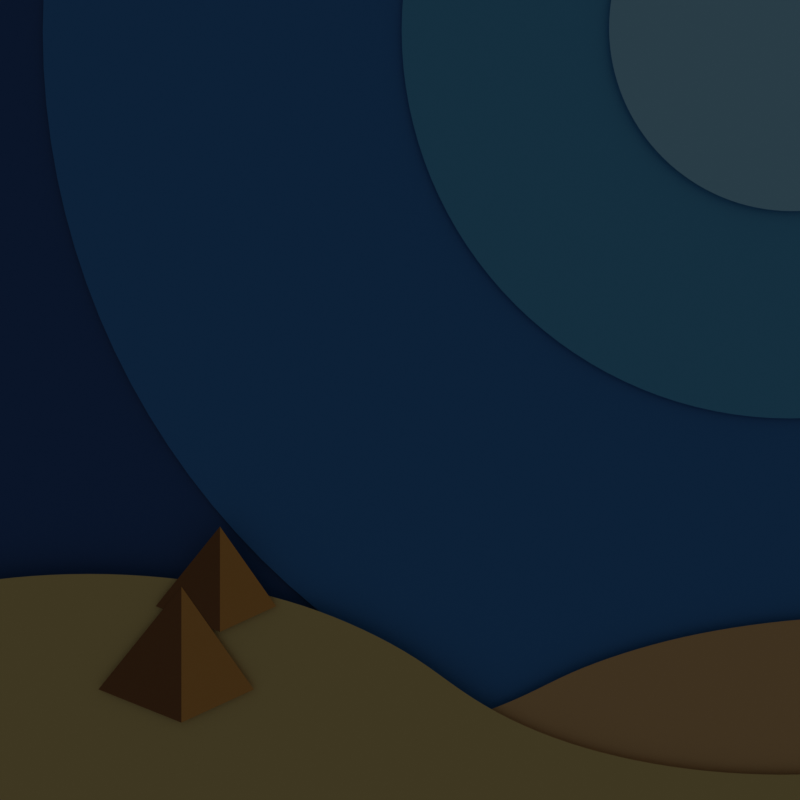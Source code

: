 # Source: achievements.blend  (saved by Blender 2.90.8; exported with 4.5.12 LTS)
import bpy
from mathutils import Matrix  # noqa: F401  (used for matrix-valued properties, if any)

bpy.ops.wm.read_factory_settings(use_empty=True)
scene = bpy.context.scene
scene.name = 'Scene'

# ---- collections
col_collection = bpy.data.collections.new('Collection'); scene.collection.children.link(col_collection)
col_crop_helper = bpy.data.collections.new('Crop_Helper'); scene.collection.children.link(col_crop_helper)
col_two = bpy.data.collections.new('two'); scene.collection.children.link(col_two)
col_start = bpy.data.collections.new('start'); scene.collection.children.link(col_start)
col_three = bpy.data.collections.new('three'); scene.collection.children.link(col_three)

# ---- materials (node trees are filled in below, after node groups)
mat_material_004 = bpy.data.materials.new('Material.004')
mat_material_006 = bpy.data.materials.new('Material.006')
mat_material_005 = bpy.data.materials.new('Material.005')
mat_material_007 = bpy.data.materials.new('Material.007')
mat_material_008 = bpy.data.materials.new('Material.008')
mat_material_009 = bpy.data.materials.new('Material.009')
mat_material_010 = bpy.data.materials.new('Material.010')
mat_material_011 = bpy.data.materials.new('Material.011')
mat_material_012 = bpy.data.materials.new('Material.012')
mat_two_one = bpy.data.materials.new('two_one')
mat_two_white = bpy.data.materials.new('two_white')
mat_two_four = bpy.data.materials.new('two_four')
mat_two_three = bpy.data.materials.new('two_three')
mat_two_two = bpy.data.materials.new('two_two')
mat_start_bg = bpy.data.materials.new('start_bg')
mat_start_bible_cover = bpy.data.materials.new('start_bible_cover')
mat_start_pages = bpy.data.materials.new('start_pages')
mat_start_gold = bpy.data.materials.new('start_gold')
mat_start_gold.diffuse_color = (0.8, 0.387, 0.0, 1.0)
mat_start_gold_dark = bpy.data.materials.new('start_gold_dark')
mat_start_bible_cover_dark = bpy.data.materials.new('start_bible_cover_dark')
mat_start_bible_cover_dark.diffuse_color = (0.08353, 0.01892, 0.004432, 1.0)
mat_start_bible_cover_darker = bpy.data.materials.new('start_bible_cover_darker')
mat_start_bookmark = bpy.data.materials.new('start_bookmark')
mat_material_002 = bpy.data.materials.new('Material.002')
mat_three_stripe = bpy.data.materials.new('three_stripe')
mat_three_light_green = bpy.data.materials.new('three_light-green')
mat_material_001 = bpy.data.materials.new('Material.001')
mat_material_003 = bpy.data.materials.new('Material.003')

# ---- material node trees
mat_material_004.use_nodes = True; mat_material_004.node_tree.nodes.clear()
_N = mat_material_004.node_tree.nodes; _L = mat_material_004.node_tree.links
n0 = _N.new('ShaderNodeBsdfPrincipled'); n0.name = 'Principled BSDF'; n0.location = (10, 300)
n0.distribution = 'GGX'
n0.subsurface_method = 'BURLEY'
n0.inputs[0].default_value = (0.02158, 0.1183, 0.3801, 1.0)
n0.inputs[3].default_value = 1.45
n0.inputs[27].default_value = (0.0, 0.0, 0.0, 1.0)
n0.inputs[28].default_value = 1.0
n1 = _N.new('ShaderNodeOutputMaterial'); n1.name = 'Material Output'; n1.location = (300, 300)
_L.new(n0.outputs[0], n1.inputs[0])
n1.is_active_output = True
mat_material_006.use_nodes = True; mat_material_006.node_tree.nodes.clear()
_N = mat_material_006.node_tree.nodes; _L = mat_material_006.node_tree.links
n0 = _N.new('ShaderNodeBsdfPrincipled'); n0.name = 'Principled BSDF'; n0.location = (10, 300)
n0.distribution = 'GGX'
n0.subsurface_method = 'BURLEY'
n0.inputs[0].default_value = (0.113, 0.4775, 0.8073, 1.0)
n0.inputs[3].default_value = 1.45
n0.inputs[27].default_value = (0.0, 0.0, 0.0, 1.0)
n0.inputs[28].default_value = 1.0
n1 = _N.new('ShaderNodeOutputMaterial'); n1.name = 'Material Output'; n1.location = (300, 300)
_L.new(n0.outputs[0], n1.inputs[0])
n1.is_active_output = True
mat_material_005.use_nodes = True; mat_material_005.node_tree.nodes.clear()
_N = mat_material_005.node_tree.nodes; _L = mat_material_005.node_tree.links
n0 = _N.new('ShaderNodeBsdfPrincipled'); n0.name = 'Principled BSDF'; n0.location = (10, 300)
n0.distribution = 'GGX'
n0.subsurface_method = 'BURLEY'
n0.inputs[0].default_value = (0.04272, 0.2598, 0.6559, 1.0)
n0.inputs[3].default_value = 1.45
n0.inputs[27].default_value = (0.0, 0.0, 0.0, 1.0)
n0.inputs[28].default_value = 1.0
n1 = _N.new('ShaderNodeOutputMaterial'); n1.name = 'Material Output'; n1.location = (300, 300)
_L.new(n0.outputs[0], n1.inputs[0])
n1.is_active_output = True
mat_material_007.use_nodes = True; mat_material_007.node_tree.nodes.clear()
_N = mat_material_007.node_tree.nodes; _L = mat_material_007.node_tree.links
n0 = _N.new('ShaderNodeBsdfPrincipled'); n0.name = 'Principled BSDF'; n0.location = (10, 300)
n0.distribution = 'GGX'
n0.subsurface_method = 'BURLEY'
n0.inputs[0].default_value = (0.3826, 0.7542, 1.0, 1.0)
n0.inputs[3].default_value = 1.45
n0.inputs[27].default_value = (0.0, 0.0, 0.0, 1.0)
n0.inputs[28].default_value = 1.0
n1 = _N.new('ShaderNodeOutputMaterial'); n1.name = 'Material Output'; n1.location = (300, 300)
_L.new(n0.outputs[0], n1.inputs[0])
n1.is_active_output = True
mat_material_008.use_nodes = True; mat_material_008.node_tree.nodes.clear()
_N = mat_material_008.node_tree.nodes; _L = mat_material_008.node_tree.links
n0 = _N.new('ShaderNodeBsdfPrincipled'); n0.name = 'Principled BSDF'; n0.location = (10, 300)
n0.distribution = 'GGX'
n0.subsurface_method = 'BURLEY'
n0.inputs[0].default_value = (0.8, 0.6414, 0.265, 1.0)
n0.inputs[3].default_value = 1.45
n0.inputs[27].default_value = (0.0, 0.0, 0.0, 1.0)
n0.inputs[28].default_value = 1.0
n1 = _N.new('ShaderNodeOutputMaterial'); n1.name = 'Material Output'; n1.location = (300, 300)
_L.new(n0.outputs[0], n1.inputs[0])
n1.is_active_output = True
mat_material_009.use_nodes = True; mat_material_009.node_tree.nodes.clear()
_N = mat_material_009.node_tree.nodes; _L = mat_material_009.node_tree.links
n0 = _N.new('ShaderNodeBsdfPrincipled'); n0.name = 'Principled BSDF'; n0.location = (10, 300)
n0.distribution = 'GGX'
n0.subsurface_method = 'BURLEY'
n0.inputs[0].default_value = (0.8, 0.5234, 0.242, 1.0)
n0.inputs[3].default_value = 1.45
n0.inputs[27].default_value = (0.0, 0.0, 0.0, 1.0)
n0.inputs[28].default_value = 1.0
n1 = _N.new('ShaderNodeOutputMaterial'); n1.name = 'Material Output'; n1.location = (300, 300)
_L.new(n0.outputs[0], n1.inputs[0])
n1.is_active_output = True
mat_material_010.use_nodes = True; mat_material_010.node_tree.nodes.clear()
_N = mat_material_010.node_tree.nodes; _L = mat_material_010.node_tree.links
n0 = _N.new('ShaderNodeBsdfPrincipled'); n0.name = 'Principled BSDF'; n0.location = (10, 300)
n0.distribution = 'GGX'
n0.subsurface_method = 'BURLEY'
n0.inputs[0].default_value = (0.8, 0.4064, 0.09353, 1.0)
n0.inputs[3].default_value = 1.45
n0.inputs[27].default_value = (0.0, 0.0, 0.0, 1.0)
n0.inputs[28].default_value = 1.0
n1 = _N.new('ShaderNodeOutputMaterial'); n1.name = 'Material Output'; n1.location = (300, 300)
_L.new(n0.outputs[0], n1.inputs[0])
n1.is_active_output = True
mat_material_011.use_nodes = True; mat_material_011.node_tree.nodes.clear()
_N = mat_material_011.node_tree.nodes; _L = mat_material_011.node_tree.links
n0 = _N.new('ShaderNodeBsdfPrincipled'); n0.name = 'Principled BSDF'; n0.location = (10, 300)
n0.distribution = 'GGX'
n0.subsurface_method = 'BURLEY'
n0.inputs[0].default_value = (0.292, 0.1243, 0.0292, 1.0)
n0.inputs[3].default_value = 1.45
n0.inputs[27].default_value = (0.0, 0.0, 0.0, 1.0)
n0.inputs[28].default_value = 1.0
n1 = _N.new('ShaderNodeOutputMaterial'); n1.name = 'Material Output'; n1.location = (300, 300)
_L.new(n0.outputs[0], n1.inputs[0])
n1.is_active_output = True
mat_material_012.use_nodes = True; mat_material_012.node_tree.nodes.clear()
_N = mat_material_012.node_tree.nodes; _L = mat_material_012.node_tree.links
n0 = _N.new('ShaderNodeBsdfPrincipled'); n0.name = 'Principled BSDF'; n0.location = (10, 300)
n0.distribution = 'GGX'
n0.subsurface_method = 'BURLEY'
n0.inputs[0].default_value = (0.0, 0.0, 0.0, 1.0)
n0.inputs[3].default_value = 1.45
n0.inputs[27].default_value = (0.0, 0.0, 0.0, 1.0)
n0.inputs[28].default_value = 1.0
n1 = _N.new('ShaderNodeOutputMaterial'); n1.name = 'Material Output'; n1.location = (300, 300)
_L.new(n0.outputs[0], n1.inputs[0])
n1.is_active_output = True
mat_two_one.use_nodes = True; mat_two_one.node_tree.nodes.clear()
_N = mat_two_one.node_tree.nodes; _L = mat_two_one.node_tree.links
n0 = _N.new('ShaderNodeBsdfPrincipled'); n0.name = 'Principled BSDF'; n0.location = (10, 300)
n0.distribution = 'GGX'
n0.subsurface_method = 'BURLEY'
n0.inputs[0].default_value = (0.0185, 0.0, 0.1946, 1.0)
n0.inputs[3].default_value = 1.45
n0.inputs[27].default_value = (0.0185, 0.0, 0.1946, 1.0)
n0.inputs[28].default_value = 1.0
n1 = _N.new('ShaderNodeOutputMaterial'); n1.name = 'Material Output'; n1.location = (300, 300)
_L.new(n0.outputs[0], n1.inputs[0])
n1.is_active_output = True
mat_two_white.use_nodes = True; mat_two_white.node_tree.nodes.clear()
_N = mat_two_white.node_tree.nodes; _L = mat_two_white.node_tree.links
n0 = _N.new('ShaderNodeBsdfPrincipled'); n0.name = 'Principled BSDF'; n0.location = (10, 300)
n0.distribution = 'GGX'
n0.subsurface_method = 'BURLEY'
n0.inputs[0].default_value = (1.0, 1.0, 1.0, 1.0)
n0.inputs[3].default_value = 1.45
n0.inputs[27].default_value = (14.0, 14.0, 14.0, 1.0)
n0.inputs[28].default_value = 1.0
n1 = _N.new('ShaderNodeOutputMaterial'); n1.name = 'Material Output'; n1.location = (300, 300)
_L.new(n0.outputs[0], n1.inputs[0])
n1.is_active_output = True
mat_two_four.use_nodes = True; mat_two_four.node_tree.nodes.clear()
_N = mat_two_four.node_tree.nodes; _L = mat_two_four.node_tree.links
n0 = _N.new('ShaderNodeOutputMaterial'); n0.name = 'Material Output'; n0.location = (300, 300)
n1 = _N.new('ShaderNodeBsdfPrincipled'); n1.name = 'Principled BSDF'; n1.location = (10, 300)
n1.distribution = 'GGX'
n1.subsurface_method = 'BURLEY'
n1.inputs[0].default_value = (0.1529, 0.09759, 0.9387, 1.0)
n1.inputs[3].default_value = 1.45
n1.inputs[27].default_value = (0.1529, 0.09759, 0.9387, 1.0)
n1.inputs[28].default_value = 1.0
_L.new(n1.outputs[0], n0.inputs[0])
n0.is_active_output = True
mat_two_three.use_nodes = True; mat_two_three.node_tree.nodes.clear()
_N = mat_two_three.node_tree.nodes; _L = mat_two_three.node_tree.links
n0 = _N.new('ShaderNodeOutputMaterial'); n0.name = 'Material Output'; n0.location = (300, 300)
n1 = _N.new('ShaderNodeBsdfPrincipled'); n1.name = 'Principled BSDF'; n1.location = (10, 300)
n1.distribution = 'GGX'
n1.subsurface_method = 'BURLEY'
n1.inputs[0].default_value = (0.04231, 0.5647, 0.956, 1.0)
n1.inputs[2].default_value = 0.3
n1.inputs[3].default_value = 1.55
n1.inputs[27].default_value = (0.04231, 0.5647, 0.956, 1.0)
n1.inputs[28].default_value = 1.0
_L.new(n1.outputs[0], n0.inputs[0])
n0.is_active_output = True
mat_two_two.use_nodes = True; mat_two_two.node_tree.nodes.clear()
_N = mat_two_two.node_tree.nodes; _L = mat_two_two.node_tree.links
n0 = _N.new('ShaderNodeBsdfPrincipled'); n0.name = 'Principled BSDF'; n0.location = (10, 300)
n0.distribution = 'GGX'
n0.subsurface_method = 'BURLEY'
n0.inputs[0].default_value = (0.0865, 0.0, 0.8228, 1.0)
n0.inputs[3].default_value = 1.45
n0.inputs[27].default_value = (0.0865, 0.0, 0.8228, 1.0)
n0.inputs[28].default_value = 1.0
n1 = _N.new('ShaderNodeOutputMaterial'); n1.name = 'Material Output'; n1.location = (300, 300)
_L.new(n0.outputs[0], n1.inputs[0])
n1.is_active_output = True
mat_start_bg.use_nodes = True; mat_start_bg.node_tree.nodes.clear()
_N = mat_start_bg.node_tree.nodes; _L = mat_start_bg.node_tree.links
n0 = _N.new('ShaderNodeOutputMaterial'); n0.name = 'Material Output'; n0.location = (300, 300)
n1 = _N.new('ShaderNodeEmission'); n1.name = 'Emission'; n1.location = (10, 300)
n1.inputs[0].default_value = (1.0, 0.3381, 0.0, 1.0)
_L.new(n1.outputs[0], n0.inputs[0])
n0.is_active_output = True
mat_start_bible_cover.use_nodes = True; mat_start_bible_cover.node_tree.nodes.clear()
_N = mat_start_bible_cover.node_tree.nodes; _L = mat_start_bible_cover.node_tree.links
n0 = _N.new('ShaderNodeOutputMaterial'); n0.name = 'Material Output'; n0.location = (300, 300)
n1 = _N.new('ShaderNodeBsdfToon'); n1.name = 'Toon BSDF'; n1.location = (10, 300)
n1.inputs[0].default_value = (0.09531, 0.02519, 0.0137, 1.0)
_L.new(n1.outputs[0], n0.inputs[0])
n0.is_active_output = True
mat_start_pages.use_nodes = True; mat_start_pages.node_tree.nodes.clear()
_N = mat_start_pages.node_tree.nodes; _L = mat_start_pages.node_tree.links
n0 = _N.new('ShaderNodeBsdfPrincipled'); n0.name = 'Principled BSDF'; n0.location = (10, 300)
n0.distribution = 'GGX'
n0.subsurface_method = 'BURLEY'
n0.inputs[3].default_value = 1.45
n0.inputs[27].default_value = (0.7991, 0.7991, 0.7991, 1.0)
n0.inputs[28].default_value = 1.0
n1 = _N.new('ShaderNodeOutputMaterial'); n1.name = 'Material Output'; n1.location = (300, 300)
_L.new(n0.outputs[0], n1.inputs[0])
n1.is_active_output = True
mat_start_gold.use_nodes = True; mat_start_gold.node_tree.nodes.clear()
_N = mat_start_gold.node_tree.nodes; _L = mat_start_gold.node_tree.links
n0 = _N.new('ShaderNodeOutputMaterial'); n0.name = 'Material Output'; n0.location = (300, 300)
n1 = _N.new('ShaderNodeBsdfToon'); n1.name = 'Toon BSDF'; n1.location = (10, 300)
n1.inputs[0].default_value = (0.7991, 0.2623, 0.04092, 1.0)
_L.new(n1.outputs[0], n0.inputs[0])
n0.is_active_output = True
mat_start_gold_dark.use_nodes = True; mat_start_gold_dark.node_tree.nodes.clear()
_N = mat_start_gold_dark.node_tree.nodes; _L = mat_start_gold_dark.node_tree.links
n0 = _N.new('ShaderNodeOutputMaterial'); n0.name = 'Material Output'; n0.location = (300, 300)
n1 = _N.new('ShaderNodeBsdfToon'); n1.name = 'Toon BSDF'; n1.location = (10, 300)
n1.inputs[0].default_value = (0.3975, 0.1343, 0.02288, 1.0)
_L.new(n1.outputs[0], n0.inputs[0])
n0.is_active_output = True
mat_start_bible_cover_dark.use_nodes = True; mat_start_bible_cover_dark.node_tree.nodes.clear()
_N = mat_start_bible_cover_dark.node_tree.nodes; _L = mat_start_bible_cover_dark.node_tree.links
n0 = _N.new('ShaderNodeOutputMaterial'); n0.name = 'Material Output'; n0.location = (300, 300)
n1 = _N.new('ShaderNodeBsdfToon'); n1.name = 'Toon BSDF'; n1.location = (10, 300)
n1.inputs[0].default_value = (0.06525, 0.01809, 0.01015, 1.0)
_L.new(n1.outputs[0], n0.inputs[0])
n0.is_active_output = True
mat_start_bible_cover_darker.use_nodes = True; mat_start_bible_cover_darker.node_tree.nodes.clear()
_N = mat_start_bible_cover_darker.node_tree.nodes; _L = mat_start_bible_cover_darker.node_tree.links
n0 = _N.new('ShaderNodeOutputMaterial'); n0.name = 'Material Output'; n0.location = (300, 300)
n1 = _N.new('ShaderNodeBsdfToon'); n1.name = 'Toon BSDF'; n1.location = (10, 300)
n1.inputs[0].default_value = (0.04084, 0.01214, 0.007114, 1.0)
_L.new(n1.outputs[0], n0.inputs[0])
n0.is_active_output = True
mat_start_bookmark.use_nodes = True; mat_start_bookmark.node_tree.nodes.clear()
_N = mat_start_bookmark.node_tree.nodes; _L = mat_start_bookmark.node_tree.links
n0 = _N.new('ShaderNodeOutputMaterial'); n0.name = 'Material Output'; n0.location = (300, 300)
n1 = _N.new('ShaderNodeBsdfToon'); n1.name = 'Toon BSDF'; n1.location = (10, 300)
n1.inputs[0].default_value = (0.8, 0.01455, 0.02215, 1.0)
_L.new(n1.outputs[0], n0.inputs[0])
n0.is_active_output = True
mat_material_002.use_nodes = True; mat_material_002.node_tree.nodes.clear()
_N = mat_material_002.node_tree.nodes; _L = mat_material_002.node_tree.links
n0 = _N.new('ShaderNodeBsdfPrincipled'); n0.name = 'Principled BSDF'; n0.location = (10, 300)
n0.distribution = 'GGX'
n0.subsurface_method = 'BURLEY'
n0.inputs[0].default_value = (0.2502, 0.5271, 0.001214, 1.0)
n0.inputs[3].default_value = 1.45
n0.inputs[27].default_value = (0.0, 0.0, 0.0, 1.0)
n0.inputs[28].default_value = 1.0
n1 = _N.new('ShaderNodeOutputMaterial'); n1.name = 'Material Output'; n1.location = (300, 300)
_L.new(n0.outputs[0], n1.inputs[0])
n1.is_active_output = True
mat_three_stripe.use_nodes = True; mat_three_stripe.node_tree.nodes.clear()
_N = mat_three_stripe.node_tree.nodes; _L = mat_three_stripe.node_tree.links
n0 = _N.new('ShaderNodeBsdfPrincipled'); n0.name = 'Principled BSDF'; n0.location = (10, 300)
n0.distribution = 'GGX'
n0.subsurface_method = 'BURLEY'
n0.inputs[0].default_value = (0.06848, 0.2789, 0.002428, 1.0)
n0.inputs[3].default_value = 1.45
n0.inputs[27].default_value = (0.0, 0.0, 0.0, 1.0)
n0.inputs[28].default_value = 1.0
n1 = _N.new('ShaderNodeOutputMaterial'); n1.name = 'Material Output'; n1.location = (300, 300)
_L.new(n0.outputs[0], n1.inputs[0])
n1.is_active_output = True
mat_three_light_green.use_nodes = True; mat_three_light_green.node_tree.nodes.clear()
_N = mat_three_light_green.node_tree.nodes; _L = mat_three_light_green.node_tree.links
n0 = _N.new('ShaderNodeBsdfPrincipled'); n0.name = 'Principled BSDF'; n0.location = (10, 300)
n0.distribution = 'GGX'
n0.subsurface_method = 'BURLEY'
n0.inputs[0].default_value = (0.7529, 0.807, 0.003035, 1.0)
n0.inputs[3].default_value = 1.45
n0.inputs[27].default_value = (0.0, 0.0, 0.0, 1.0)
n0.inputs[28].default_value = 1.0
n1 = _N.new('ShaderNodeOutputMaterial'); n1.name = 'Material Output'; n1.location = (300, 300)
_L.new(n0.outputs[0], n1.inputs[0])
n1.is_active_output = True
mat_material_001.use_nodes = True; mat_material_001.node_tree.nodes.clear()
_N = mat_material_001.node_tree.nodes; _L = mat_material_001.node_tree.links
n0 = _N.new('ShaderNodeOutputMaterial'); n0.name = 'Material Output'; n0.location = (300, 300)
n1 = _N.new('ShaderNodeBsdfGlass'); n1.name = 'Glass BSDF'; n1.location = (-45, 276)
n1.distribution = 'BECKMANN'
n1.inputs[0].default_value = (0.497, 1.0, 0.3258, 1.0)
n1.inputs[2].default_value = 0.833
_L.new(n1.outputs[0], n0.inputs[0])
n0.is_active_output = True
mat_material_003.use_nodes = True; mat_material_003.node_tree.nodes.clear()
_N = mat_material_003.node_tree.nodes; _L = mat_material_003.node_tree.links
n0 = _N.new('ShaderNodeOutputMaterial'); n0.name = 'Material Output'; n0.location = (300, 300)
n1 = _N.new('ShaderNodeEmission'); n1.name = 'Emission'; n1.location = (10, 300)
n1.inputs[1].default_value = 3.0
_L.new(n1.outputs[0], n0.inputs[0])
n0.is_active_output = True

# ---- world
world_world = bpy.data.worlds.new('World'); scene.world = world_world
world_world.use_nodes = True; world_world.node_tree.nodes.clear()
_N = world_world.node_tree.nodes; _L = world_world.node_tree.links
n0 = _N.new('ShaderNodeOutputWorld'); n0.name = 'World Output'; n0.location = (300, 300)
n1 = _N.new('ShaderNodeBackground'); n1.name = 'Background'; n1.location = (10, 300)
n1.inputs[0].default_value = (0.05088, 0.05088, 0.05088, 1.0)
_L.new(n1.outputs[0], n0.inputs[0])
n0.is_active_output = True
world_world.color = (0.05088, 0.05088, 0.05088)
world_world.use_sun_shadow = False
world_world.sun_shadow_jitter_overblur = 0.0

# ---- cameras
cam_camera = bpy.data.cameras.new('Camera')
cam_camera.passepartout_alpha = 1.0
cam_camera.clip_end = 100.0
cam_camera.ortho_scale = 7.314

# ---- meshes
me_plane_006 = bpy.data.meshes.new('Plane.006')
me_plane_006.from_pydata([(-1.0, -1.0, 0.0), (1.0, -1.0, 0.0), (-1.0, 1.0, 0.0), (1.0, 1.0, 0.0)], [], [(0, 1, 3, 2)])
_uv = me_plane_006.uv_layers.new(name='UVMap')
_uv.uv.foreach_set('vector', [0.0, 0.0, 1.0, 0.0, 1.0, 1.0, 0.0, 1.0])
me_plane_006.materials.append(mat_material_004)
me_plane_006.use_remesh_fix_poles = True
me_plane_006.use_remesh_preserve_attributes = False
me_plane_006.use_mirror_vertex_groups = False
me_plane_006.update()
me_circle_009 = bpy.data.meshes.new('Circle.009')
me_circle_009.from_pydata([(0.0, 1.0, 0.0), (-0.1951, 0.9808, 0.0), (-0.3827, 0.9239, 0.0), (-0.5556, 0.8315, 0.0), (-0.7071, 0.7071, 0.0), (-0.8315, 0.5556, 0.0), (-0.9239, 0.3827, 0.0), (-0.9808, 0.1951, 0.0), (-1.0, 7.55e-08, 0.0), (-0.9808, -0.1951, 0.0), (-0.9239, -0.3827, 0.0), (-0.8315, -0.5556, 0.0), (-0.7071, -0.7071, 0.0), (-0.5556, -0.8315, 0.0), (-0.3827, -0.9239, 0.0), (-0.1951, -0.9808, 0.0), (3.258e-07, -1.0, 0.0), (0.1951, -0.9808, 0.0), (0.3827, -0.9239, 0.0), (0.5556, -0.8315, 0.0), (0.7071, -0.7071, 0.0), (0.8315, -0.5556, 0.0), (0.9239, -0.3827, 0.0), (0.9808, -0.1951, 0.0), (1.0, 9.656e-07, 0.0), (0.9808, 0.1951, 0.0), (0.9239, 0.3827, 0.0), (0.8315, 0.5556, 0.0), (0.7071, 0.7071, 0.0), (0.5556, 0.8315, 0.0), (0.3827, 0.9239, 0.0), (0.1951, 0.9808, 0.0), (0.0, 0.5437, -6.799e-09), (-0.1061, 0.5333, -6.799e-09), (-0.2081, 0.5023, -6.799e-09), (-0.3021, 0.4521, -6.799e-09), (-0.3845, 0.3845, -6.799e-09), (-0.4521, 0.3021, -6.799e-09), (-0.5023, 0.2081, -6.799e-09), (-0.5333, 0.1061, -6.799e-09), (-0.5437, 2.314e-07, -6.799e-09), (-0.5333, -0.1061, -6.799e-09), (-0.5023, -0.2081, -6.799e-09), (-0.4521, -0.3021, -6.799e-09), (-0.3845, -0.3845, -6.799e-09), (-0.3021, -0.4521, -6.799e-09), (-0.2081, -0.5023, -6.799e-09), (-0.1061, -0.5333, -6.799e-09), (1.772e-07, -0.5437, -6.799e-09), (0.1061, -0.5333, -6.799e-09), (0.2081, -0.5023, -6.799e-09), (0.3021, -0.4521, -6.799e-09), (0.3845, -0.3845, -6.799e-09), (0.4521, -0.3021, -6.799e-09), (0.5023, -0.2081, -6.799e-09), (0.5333, -0.1061, -6.799e-09), (0.5437, 7.154e-07, -6.799e-09), (0.5333, 0.1061, -6.799e-09), (0.5023, 0.2081, -6.799e-09), (0.4521, 0.3021, -6.799e-09), (0.3845, 0.3845, -6.799e-09), (0.3021, 0.4521, -6.799e-09), (0.2081, 0.5023, -6.799e-09), (0.1061, 0.5333, -6.799e-09), (-3.586e-08, 3.483e-07, -6.799e-09)], [], [(20, 21, 53, 52), (7, 8, 40, 39), (21, 22, 54, 53), (8, 9, 41, 40), (22, 23, 55, 54), (9, 10, 42, 41), (23, 24, 56, 55), (10, 11, 43, 42), (24, 25, 57, 56), (11, 12, 44, 43), (25, 26, 58, 57), (12, 13, 45, 44), (26, 27, 59, 58), (13, 14, 46, 45), (0, 1, 33, 32), (27, 28, 60, 59), (14, 15, 47, 46), (1, 2, 34, 33), (28, 29, 61, 60), (15, 16, 48, 47), (2, 3, 35, 34), (29, 30, 62, 61), (16, 17, 49, 48), (3, 4, 36, 35), (30, 31, 63, 62), (17, 18, 50, 49), (4, 5, 37, 36), (31, 0, 32, 63), (18, 19, 51, 50), (5, 6, 38, 37), (19, 20, 52, 51), (6, 7, 39, 38), (47, 48, 64), (34, 35, 64), (61, 62, 64), (48, 49, 64), (35, 36, 64), (62, 63, 64), (49, 50, 64), (36, 37, 64), (63, 32, 64), (50, 51, 64), (37, 38, 64), (51, 52, 64), (38, 39, 64), (52, 53, 64), (39, 40, 64), (53, 54, 64), (40, 41, 64), (54, 55, 64), (41, 42, 64), (55, 56, 64), (42, 43, 64), (56, 57, 64), (43, 44, 64), (57, 58, 64), (44, 45, 64), (58, 59, 64), (45, 46, 64), (32, 33, 64), (59, 60, 64), (46, 47, 64), (33, 34, 64), (60, 61, 64)])
_uv = me_circle_009.uv_layers.new(name='UVMap')
_uv.uv.foreach_set('vector', [0.0, 0.0, 0.0, 0.0, 0.0, 0.0, 0.0, 0.0, 0.0, 0.0, 0.0, 0.0, 0.0, 0.0, 0.0, 0.0, 0.0, 0.0, 0.0, 0.0, 0.0, 0.0, 0.0, 0.0, 0.0, 0.0, 0.0, 0.0, 0.0, 0.0, 0.0, 0.0, 0.0, 0.0, 0.0, 0.0, 0.0, 0.0, 0.0, 0.0, 0.0, 0.0, 0.0, 0.0, 0.0, 0.0, 0.0, 0.0, 0.0, 0.0, 0.0, 0.0, 0.0, 0.0, 0.0, 0.0, 0.0, 0.0, 0.0, 0.0, 0.0, 0.0, 0.0, 0.0, 0.0, 0.0, 0.0, 0.0, 0.0, 0.0, 0.0, 0.0, 0.0, 0.0, 0.0, 0.0, 0.0, 0.0, 0.0, 0.0, 0.0, 0.0, 0.0, 0.0, 0.0, 0.0, 0.0, 0.0, 0.0, 0.0, 0.0, 0.0, 0.0, 0.0, 0.0, 0.0, 0.0, 0.0, 0.0, 0.0, 0.0, 0.0, 0.0, 0.0, 0.0, 0.0, 0.0, 0.0, 0.0, 0.0, 0.0, 0.0, 0.0, 0.0, 0.0, 0.0, 0.0, 0.0, 0.0, 0.0, 0.0, 0.0, 0.0, 0.0, 0.0, 0.0, 0.0, 0.0, 0.0, 0.0, 0.0, 0.0, 0.0, 0.0, 0.0, 0.0, 0.0, 0.0, 0.0, 0.0, 0.0, 0.0, 0.0, 0.0, 0.0, 0.0, 0.0, 0.0, 0.0, 0.0, 0.0, 0.0, 0.0, 0.0, 0.0, 0.0, 0.0, 0.0, 0.0, 0.0, 0.0, 0.0, 0.0, 0.0, 0.0, 0.0, 0.0, 0.0, 0.0, 0.0, 0.0, 0.0, 0.0, 0.0, 0.0, 0.0, 0.0, 0.0, 0.0, 0.0, 0.0, 0.0, 0.0, 0.0, 0.0, 0.0, 0.0, 0.0, 0.0, 0.0, 0.0, 0.0, 0.0, 0.0, 0.0, 0.0, 0.0, 0.0, 0.0, 0.0, 0.0, 0.0, 0.0, 0.0, 0.0, 0.0, 0.0, 0.0, 0.0, 0.0, 0.0, 0.0, 0.0, 0.0, 0.0, 0.0, 0.0, 0.0, 0.0, 0.0, 0.0, 0.0, 0.0, 0.0, 0.0, 0.0, 0.0, 0.0, 0.0, 0.0, 0.0, 0.0, 0.0, 0.0, 0.0, 0.0, 0.0, 0.0, 0.0, 0.0, 0.0, 0.0, 0.0, 0.0, 0.0, 0.0, 0.0, 0.0, 0.0, 0.0, 0.0, 0.0, 0.0, 0.0, 0.0, 0.0, 0.0, 0.0, 0.0, 0.0, 0.0, 0.0, 0.0, 0.0, 0.0, 0.0, 0.0, 0.0, 0.0, 0.0, 0.0, 0.0, 0.0, 0.0, 0.0, 0.0, 0.0, 0.0, 0.0, 0.0, 0.0, 0.0, 0.0, 0.0, 0.0, 0.0, 0.0, 0.0, 0.0, 0.0, 0.0, 0.0, 0.0, 0.0, 0.0, 0.0, 0.0, 0.0, 0.0, 0.0, 0.0, 0.0, 0.0, 0.0, 0.0, 0.0, 0.0, 0.0, 0.0, 0.0, 0.0, 0.0, 0.0, 0.0, 0.0, 0.0, 0.0, 0.0, 0.0, 0.0, 0.0, 0.0, 0.0, 0.0, 0.0, 0.0, 0.0, 0.0, 0.0, 0.0, 0.0, 0.0, 0.0, 0.0, 0.0, 0.0, 0.0, 0.0, 0.0, 0.0, 0.0, 0.0, 0.0, 0.0, 0.0, 0.0, 0.0, 0.0, 0.0, 0.0, 0.0, 0.0, 0.0, 0.0, 0.0, 0.0, 0.0, 0.0, 0.0, 0.0, 0.0, 0.0, 0.0, 0.0, 0.0, 0.0, 0.0, 0.0, 0.0, 0.0, 0.0, 0.0, 0.0, 0.0, 0.0, 0.0, 0.0, 0.0, 0.0, 0.0, 0.0, 0.0, 0.0, 0.0, 0.0, 0.0, 0.0, 0.0, 0.0, 0.0, 0.0, 0.0, 0.0, 0.0, 0.0, 0.0, 0.0, 0.0, 0.0, 0.0, 0.0, 0.0, 0.0, 0.0, 0.0, 0.0, 0.0, 0.0, 0.0, 0.0, 0.0, 0.0, 0.0, 0.0, 0.0, 0.0, 0.0, 0.0, 0.0, 0.0, 0.0, 0.0, 0.0, 0.0, 0.0, 0.0, 0.0, 0.0, 0.0, 0.0, 0.0, 0.0, 0.0, 0.0, 0.0, 0.0, 0.0, 0.0, 0.0, 0.0, 0.0, 0.0, 0.0, 0.0, 0.0, 0.0, 0.0, 0.0])
me_circle_009.materials.append(mat_material_006)
me_circle_009.use_remesh_fix_poles = True
me_circle_009.use_remesh_preserve_attributes = False
me_circle_009.use_mirror_vertex_groups = False
me_circle_009.update()
me_circle_010 = bpy.data.meshes.new('Circle.010')
me_circle_010.from_pydata([(0.0, 1.0, 0.0), (-0.1951, 0.9808, 0.0), (-0.3827, 0.9239, 0.0), (-0.5556, 0.8315, 0.0), (-0.7071, 0.7071, 0.0), (-0.8315, 0.5556, 0.0), (-0.9239, 0.3827, 0.0), (-0.9808, 0.1951, 0.0), (-1.0, 7.55e-08, 0.0), (-0.9808, -0.1951, 0.0), (-0.9239, -0.3827, 0.0), (-0.8315, -0.5556, 0.0), (-0.7071, -0.7071, 0.0), (-0.5556, -0.8315, 0.0), (-0.3827, -0.9239, 0.0), (-0.1951, -0.9808, 0.0), (3.258e-07, -1.0, 0.0), (0.1951, -0.9808, 0.0), (0.3827, -0.9239, 0.0), (0.5556, -0.8315, 0.0), (0.7071, -0.7071, 0.0), (0.8315, -0.5556, 0.0), (0.9239, -0.3827, 0.0), (0.9808, -0.1951, 0.0), (1.0, 9.656e-07, 0.0), (0.9808, 0.1951, 0.0), (0.9239, 0.3827, 0.0), (0.8315, 0.5556, 0.0), (0.7071, 0.7071, 0.0), (0.5556, 0.8315, 0.0), (0.3827, 0.9239, 0.0), (0.1951, 0.9808, 0.0), (-2.997e-08, 0.7486, 9.366e-10), (-0.146, 0.7342, 9.366e-10), (-0.2865, 0.6916, 9.366e-10), (-0.4159, 0.6224, 9.366e-10), (-0.5293, 0.5293, 9.366e-10), (-0.6224, 0.4159, 9.366e-10), (-0.6916, 0.2865, 9.366e-10), (-0.7342, 0.146, 9.366e-10), (-0.7486, 1.389e-07, 9.366e-10), (-0.7342, -0.146, 9.366e-10), (-0.6916, -0.2865, 9.366e-10), (-0.6224, -0.4159, 9.366e-10), (-0.5293, -0.5293, 9.366e-10), (-0.4159, -0.6224, 9.366e-10), (-0.2865, -0.6916, 9.366e-10), (-0.146, -0.7342, 9.366e-10), (2.139e-07, -0.7486, 9.366e-10), (0.146, -0.7342, 9.366e-10), (0.2865, -0.6916, 9.366e-10), (0.4159, -0.6224, 9.366e-10), (0.5293, -0.5293, 9.366e-10), (0.6224, -0.4159, 9.366e-10), (0.6916, -0.2865, 9.366e-10), (0.7342, -0.146, 9.366e-10), (0.7486, 8.052e-07, 9.366e-10), (0.7342, 0.146, 9.366e-10), (0.6916, 0.2865, 9.366e-10), (0.6224, 0.4159, 9.366e-10), (0.5293, 0.5293, 9.366e-10), (0.4159, 0.6224, 9.366e-10), (0.2865, 0.6916, 9.366e-10), (0.146, 0.7342, 9.366e-10), (-1.346e-07, 3.12e-07, 2.016e-09)], [], [(20, 21, 53, 52), (7, 8, 40, 39), (21, 22, 54, 53), (8, 9, 41, 40), (22, 23, 55, 54), (9, 10, 42, 41), (23, 24, 56, 55), (10, 11, 43, 42), (24, 25, 57, 56), (11, 12, 44, 43), (25, 26, 58, 57), (12, 13, 45, 44), (26, 27, 59, 58), (13, 14, 46, 45), (0, 1, 33, 32), (27, 28, 60, 59), (14, 15, 47, 46), (1, 2, 34, 33), (28, 29, 61, 60), (15, 16, 48, 47), (2, 3, 35, 34), (29, 30, 62, 61), (16, 17, 49, 48), (3, 4, 36, 35), (30, 31, 63, 62), (17, 18, 50, 49), (4, 5, 37, 36), (31, 0, 32, 63), (18, 19, 51, 50), (5, 6, 38, 37), (19, 20, 52, 51), (6, 7, 39, 38), (47, 48, 64), (34, 35, 64), (61, 62, 64), (48, 49, 64), (35, 36, 64), (62, 63, 64), (49, 50, 64), (36, 37, 64), (63, 32, 64), (50, 51, 64), (37, 38, 64), (51, 52, 64), (38, 39, 64), (52, 53, 64), (39, 40, 64), (53, 54, 64), (40, 41, 64), (54, 55, 64), (41, 42, 64), (55, 56, 64), (42, 43, 64), (56, 57, 64), (43, 44, 64), (57, 58, 64), (44, 45, 64), (58, 59, 64), (45, 46, 64), (32, 33, 64), (59, 60, 64), (46, 47, 64), (33, 34, 64), (60, 61, 64)])
_uv = me_circle_010.uv_layers.new(name='UVMap')
_uv.uv.foreach_set('vector', [0.0, 0.0, 0.0, 0.0, 0.0, 0.0, 0.0, 0.0, 0.0, 0.0, 0.0, 0.0, 0.0, 0.0, 0.0, 0.0, 0.0, 0.0, 0.0, 0.0, 0.0, 0.0, 0.0, 0.0, 0.0, 0.0, 0.0, 0.0, 0.0, 0.0, 0.0, 0.0, 0.0, 0.0, 0.0, 0.0, 0.0, 0.0, 0.0, 0.0, 0.0, 0.0, 0.0, 0.0, 0.0, 0.0, 0.0, 0.0, 0.0, 0.0, 0.0, 0.0, 0.0, 0.0, 0.0, 0.0, 0.0, 0.0, 0.0, 0.0, 0.0, 0.0, 0.0, 0.0, 0.0, 0.0, 0.0, 0.0, 0.0, 0.0, 0.0, 0.0, 0.0, 0.0, 0.0, 0.0, 0.0, 0.0, 0.0, 0.0, 0.0, 0.0, 0.0, 0.0, 0.0, 0.0, 0.0, 0.0, 0.0, 0.0, 0.0, 0.0, 0.0, 0.0, 0.0, 0.0, 0.0, 0.0, 0.0, 0.0, 0.0, 0.0, 0.0, 0.0, 0.0, 0.0, 0.0, 0.0, 0.0, 0.0, 0.0, 0.0, 0.0, 0.0, 0.0, 0.0, 0.0, 0.0, 0.0, 0.0, 0.0, 0.0, 0.0, 0.0, 0.0, 0.0, 0.0, 0.0, 0.0, 0.0, 0.0, 0.0, 0.0, 0.0, 0.0, 0.0, 0.0, 0.0, 0.0, 0.0, 0.0, 0.0, 0.0, 0.0, 0.0, 0.0, 0.0, 0.0, 0.0, 0.0, 0.0, 0.0, 0.0, 0.0, 0.0, 0.0, 0.0, 0.0, 0.0, 0.0, 0.0, 0.0, 0.0, 0.0, 0.0, 0.0, 0.0, 0.0, 0.0, 0.0, 0.0, 0.0, 0.0, 0.0, 0.0, 0.0, 0.0, 0.0, 0.0, 0.0, 0.0, 0.0, 0.0, 0.0, 0.0, 0.0, 0.0, 0.0, 0.0, 0.0, 0.0, 0.0, 0.0, 0.0, 0.0, 0.0, 0.0, 0.0, 0.0, 0.0, 0.0, 0.0, 0.0, 0.0, 0.0, 0.0, 0.0, 0.0, 0.0, 0.0, 0.0, 0.0, 0.0, 0.0, 0.0, 0.0, 0.0, 0.0, 0.0, 0.0, 0.0, 0.0, 0.0, 0.0, 0.0, 0.0, 0.0, 0.0, 0.0, 0.0, 0.0, 0.0, 0.0, 0.0, 0.0, 0.0, 0.0, 0.0, 0.0, 0.0, 0.0, 0.0, 0.0, 0.0, 0.0, 0.0, 0.0, 0.0, 0.0, 0.0, 0.0, 0.0, 0.0, 0.0, 0.0, 0.0, 0.0, 0.0, 0.0, 0.0, 0.0, 0.0, 0.0, 0.0, 0.0, 0.0, 0.0, 0.0, 0.0, 0.0, 0.0, 0.0, 0.0, 0.0, 0.0, 0.0, 0.0, 0.0, 0.0, 0.0, 0.0, 0.0, 0.0, 0.0, 0.0, 0.0, 0.0, 0.0, 0.0, 0.0, 0.0, 0.0, 0.0, 0.0, 0.0, 0.0, 0.0, 0.0, 0.0, 0.0, 0.0, 0.0, 0.0, 0.0, 0.0, 0.0, 0.0, 0.0, 0.0, 0.0, 0.0, 0.0, 0.0, 0.0, 0.0, 0.0, 0.0, 0.0, 0.0, 0.0, 0.0, 0.0, 0.0, 0.0, 0.0, 0.0, 0.0, 0.0, 0.0, 0.0, 0.0, 0.0, 0.0, 0.0, 0.0, 0.0, 0.0, 0.0, 0.0, 0.0, 0.0, 0.0, 0.0, 0.0, 0.0, 0.0, 0.0, 0.0, 0.0, 0.0, 0.0, 0.0, 0.0, 0.0, 0.0, 0.0, 0.0, 0.0, 0.0, 0.0, 0.0, 0.0, 0.0, 0.0, 0.0, 0.0, 0.0, 0.0, 0.0, 0.0, 0.0, 0.0, 0.0, 0.0, 0.0, 0.0, 0.0, 0.0, 0.0, 0.0, 0.0, 0.0, 0.0, 0.0, 0.0, 0.0, 0.0, 0.0, 0.0, 0.0, 0.0, 0.0, 0.0, 0.0, 0.0, 0.0, 0.0, 0.0, 0.0, 0.0, 0.0, 0.0, 0.0, 0.0, 0.0, 0.0, 0.0, 0.0, 0.0, 0.0, 0.0, 0.0, 0.0, 0.0, 0.0, 0.0, 0.0, 0.0, 0.0, 0.0, 0.0, 0.0, 0.0, 0.0, 0.0, 0.0, 0.0, 0.0, 0.0, 0.0, 0.0, 0.0, 0.0, 0.0, 0.0, 0.0, 0.0, 0.0, 0.0, 0.0, 0.0, 0.0, 0.0, 0.0, 0.0, 0.0, 0.0, 0.0])
me_circle_010.materials.append(mat_material_005)
me_circle_010.use_remesh_fix_poles = True
me_circle_010.use_remesh_preserve_attributes = False
me_circle_010.use_mirror_vertex_groups = False
me_circle_010.update()
me_circle_011 = bpy.data.meshes.new('Circle.011')
me_circle_011.from_pydata([(0.0, 1.0, 0.0), (-0.1951, 0.9808, 0.0), (-0.3827, 0.9239, 0.0), (-0.5556, 0.8315, 0.0), (-0.7071, 0.7071, 0.0), (-0.8315, 0.5556, 0.0), (-0.9239, 0.3827, 0.0), (-0.9808, 0.1951, 0.0), (-1.0, 7.55e-08, 0.0), (-0.9808, -0.1951, 0.0), (-0.9239, -0.3827, 0.0), (-0.8315, -0.5556, 0.0), (-0.7071, -0.7071, 0.0), (-0.5556, -0.8315, 0.0), (-0.3827, -0.9239, 0.0), (-0.1951, -0.9808, 0.0), (3.258e-07, -1.0, 0.0), (0.1951, -0.9808, 0.0), (0.3827, -0.9239, 0.0), (0.5556, -0.8315, 0.0), (0.7071, -0.7071, 0.0), (0.8315, -0.5556, 0.0), (0.9239, -0.3827, 0.0), (0.9808, -0.1951, 0.0), (1.0, 9.656e-07, 0.0), (0.9808, 0.1951, 0.0), (0.9239, 0.3827, 0.0), (0.8315, 0.5556, 0.0), (0.7071, 0.7071, 0.0), (0.5556, 0.8315, 0.0), (0.3827, 0.9239, 0.0), (0.1951, 0.9808, 0.0), (0.0, 0.5973, -1.2e-08), (-0.1165, 0.5858, -1.2e-08), (-0.2286, 0.5518, -1.2e-08), (-0.3318, 0.4966, -1.2e-08), (-0.4223, 0.4223, -1.2e-08), (-0.4966, 0.3318, -1.2e-08), (-0.5518, 0.2286, -1.2e-08), (-0.5858, 0.1165, -1.2e-08), (-0.5973, 2.371e-07, -1.2e-08), (-0.5858, -0.1165, -1.2e-08), (-0.5518, -0.2286, -1.2e-08), (-0.4966, -0.3318, -1.2e-08), (-0.4223, -0.4223, -1.2e-08), (-0.3318, -0.4966, -1.2e-08), (-0.2286, -0.5518, -1.2e-08), (-0.1165, -0.5858, -1.2e-08), (1.946e-07, -0.5973, -1.2e-08), (0.1165, -0.5858, -1.2e-08), (0.2286, -0.5518, -1.2e-08), (0.3318, -0.4966, -1.2e-08), (0.4223, -0.4223, -1.2e-08), (0.4966, -0.3318, -1.2e-08), (0.5518, -0.2286, -1.2e-08), (0.5858, -0.1165, -1.2e-08), (0.5973, 7.688e-07, -1.2e-08), (0.5858, 0.1165, -1.2e-08), (0.5518, 0.2286, -1.2e-08), (0.4966, 0.3318, -1.2e-08), (0.4223, 0.4223, -1.2e-08), (0.3318, 0.4966, -1.2e-08), (0.2286, 0.5518, -1.2e-08), (0.1165, 0.5858, -1.2e-08), (-6.403e-08, 3.669e-07, -1.2e-08)], [], [(20, 21, 53, 52), (7, 8, 40, 39), (21, 22, 54, 53), (8, 9, 41, 40), (22, 23, 55, 54), (9, 10, 42, 41), (23, 24, 56, 55), (10, 11, 43, 42), (24, 25, 57, 56), (11, 12, 44, 43), (25, 26, 58, 57), (12, 13, 45, 44), (26, 27, 59, 58), (13, 14, 46, 45), (0, 1, 33, 32), (27, 28, 60, 59), (14, 15, 47, 46), (1, 2, 34, 33), (28, 29, 61, 60), (15, 16, 48, 47), (2, 3, 35, 34), (29, 30, 62, 61), (16, 17, 49, 48), (3, 4, 36, 35), (30, 31, 63, 62), (17, 18, 50, 49), (4, 5, 37, 36), (31, 0, 32, 63), (18, 19, 51, 50), (5, 6, 38, 37), (19, 20, 52, 51), (6, 7, 39, 38), (47, 48, 64), (34, 35, 64), (61, 62, 64), (48, 49, 64), (35, 36, 64), (62, 63, 64), (49, 50, 64), (36, 37, 64), (63, 32, 64), (50, 51, 64), (37, 38, 64), (51, 52, 64), (38, 39, 64), (52, 53, 64), (39, 40, 64), (53, 54, 64), (40, 41, 64), (54, 55, 64), (41, 42, 64), (55, 56, 64), (42, 43, 64), (56, 57, 64), (43, 44, 64), (57, 58, 64), (44, 45, 64), (58, 59, 64), (45, 46, 64), (32, 33, 64), (59, 60, 64), (46, 47, 64), (33, 34, 64), (60, 61, 64)])
_uv = me_circle_011.uv_layers.new(name='UVMap')
_uv.uv.foreach_set('vector', [0.0, 0.0, 0.0, 0.0, 0.0, 0.0, 0.0, 0.0, 0.0, 0.0, 0.0, 0.0, 0.0, 0.0, 0.0, 0.0, 0.0, 0.0, 0.0, 0.0, 0.0, 0.0, 0.0, 0.0, 0.0, 0.0, 0.0, 0.0, 0.0, 0.0, 0.0, 0.0, 0.0, 0.0, 0.0, 0.0, 0.0, 0.0, 0.0, 0.0, 0.0, 0.0, 0.0, 0.0, 0.0, 0.0, 0.0, 0.0, 0.0, 0.0, 0.0, 0.0, 0.0, 0.0, 0.0, 0.0, 0.0, 0.0, 0.0, 0.0, 0.0, 0.0, 0.0, 0.0, 0.0, 0.0, 0.0, 0.0, 0.0, 0.0, 0.0, 0.0, 0.0, 0.0, 0.0, 0.0, 0.0, 0.0, 0.0, 0.0, 0.0, 0.0, 0.0, 0.0, 0.0, 0.0, 0.0, 0.0, 0.0, 0.0, 0.0, 0.0, 0.0, 0.0, 0.0, 0.0, 0.0, 0.0, 0.0, 0.0, 0.0, 0.0, 0.0, 0.0, 0.0, 0.0, 0.0, 0.0, 0.0, 0.0, 0.0, 0.0, 0.0, 0.0, 0.0, 0.0, 0.0, 0.0, 0.0, 0.0, 0.0, 0.0, 0.0, 0.0, 0.0, 0.0, 0.0, 0.0, 0.0, 0.0, 0.0, 0.0, 0.0, 0.0, 0.0, 0.0, 0.0, 0.0, 0.0, 0.0, 0.0, 0.0, 0.0, 0.0, 0.0, 0.0, 0.0, 0.0, 0.0, 0.0, 0.0, 0.0, 0.0, 0.0, 0.0, 0.0, 0.0, 0.0, 0.0, 0.0, 0.0, 0.0, 0.0, 0.0, 0.0, 0.0, 0.0, 0.0, 0.0, 0.0, 0.0, 0.0, 0.0, 0.0, 0.0, 0.0, 0.0, 0.0, 0.0, 0.0, 0.0, 0.0, 0.0, 0.0, 0.0, 0.0, 0.0, 0.0, 0.0, 0.0, 0.0, 0.0, 0.0, 0.0, 0.0, 0.0, 0.0, 0.0, 0.0, 0.0, 0.0, 0.0, 0.0, 0.0, 0.0, 0.0, 0.0, 0.0, 0.0, 0.0, 0.0, 0.0, 0.0, 0.0, 0.0, 0.0, 0.0, 0.0, 0.0, 0.0, 0.0, 0.0, 0.0, 0.0, 0.0, 0.0, 0.0, 0.0, 0.0, 0.0, 0.0, 0.0, 0.0, 0.0, 0.0, 0.0, 0.0, 0.0, 0.0, 0.0, 0.0, 0.0, 0.0, 0.0, 0.0, 0.0, 0.0, 0.0, 0.0, 0.0, 0.0, 0.0, 0.0, 0.0, 0.0, 0.0, 0.0, 0.0, 0.0, 0.0, 0.0, 0.0, 0.0, 0.0, 0.0, 0.0, 0.0, 0.0, 0.0, 0.0, 0.0, 0.0, 0.0, 0.0, 0.0, 0.0, 0.0, 0.0, 0.0, 0.0, 0.0, 0.0, 0.0, 0.0, 0.0, 0.0, 0.0, 0.0, 0.0, 0.0, 0.0, 0.0, 0.0, 0.0, 0.0, 0.0, 0.0, 0.0, 0.0, 0.0, 0.0, 0.0, 0.0, 0.0, 0.0, 0.0, 0.0, 0.0, 0.0, 0.0, 0.0, 0.0, 0.0, 0.0, 0.0, 0.0, 0.0, 0.0, 0.0, 0.0, 0.0, 0.0, 0.0, 0.0, 0.0, 0.0, 0.0, 0.0, 0.0, 0.0, 0.0, 0.0, 0.0, 0.0, 0.0, 0.0, 0.0, 0.0, 0.0, 0.0, 0.0, 0.0, 0.0, 0.0, 0.0, 0.0, 0.0, 0.0, 0.0, 0.0, 0.0, 0.0, 0.0, 0.0, 0.0, 0.0, 0.0, 0.0, 0.0, 0.0, 0.0, 0.0, 0.0, 0.0, 0.0, 0.0, 0.0, 0.0, 0.0, 0.0, 0.0, 0.0, 0.0, 0.0, 0.0, 0.0, 0.0, 0.0, 0.0, 0.0, 0.0, 0.0, 0.0, 0.0, 0.0, 0.0, 0.0, 0.0, 0.0, 0.0, 0.0, 0.0, 0.0, 0.0, 0.0, 0.0, 0.0, 0.0, 0.0, 0.0, 0.0, 0.0, 0.0, 0.0, 0.0, 0.0, 0.0, 0.0, 0.0, 0.0, 0.0, 0.0, 0.0, 0.0, 0.0, 0.0, 0.0, 0.0, 0.0, 0.0, 0.0, 0.0, 0.0, 0.0, 0.0, 0.0, 0.0, 0.0, 0.0, 0.0, 0.0, 0.0, 0.0, 0.0, 0.0, 0.0, 0.0, 0.0, 0.0, 0.0, 0.0, 0.0, 0.0, 0.0, 0.0, 0.0, 0.0, 0.0])
me_circle_011.materials.append(mat_material_007)
me_circle_011.use_remesh_fix_poles = True
me_circle_011.use_remesh_preserve_attributes = False
me_circle_011.use_mirror_vertex_groups = False
me_circle_011.update()
me_circle_012 = bpy.data.meshes.new('Circle.012')
me_circle_012.from_pydata([(0.0, 1.0, 0.0), (-0.1951, 0.9808, 0.0), (-0.3827, 0.9239, 0.0), (-0.5556, 0.8315, 0.0), (-0.7071, 0.7071, 0.0), (-0.8315, 0.5556, 0.0), (-0.9239, 0.3827, 0.0), (-0.9808, 0.1951, 0.0), (-1.0, 7.55e-08, 0.0), (-0.9808, -0.1951, 0.0), (2.305, -0.2699, 0.0), (2.156, -0.2924, 0.0), (1.976, -0.2774, 0.0), (1.617, -0.2849, 0.0), (1.385, -0.2999, 0.0), (1.257, -0.2849, 0.0), (1.01, -0.2849, 0.0), (0.5687, -0.255, 0.0), (0.2768, -0.2325, 0.0), (-0.09002, -0.2475, 0.0), (-0.4418, -0.2101, 0.0), (-0.7712, -0.1951, 0.0), (0.8477, 0.5537, 0.0), (0.7071, 0.7071, 0.0), (0.5556, 0.8315, 0.0), (0.3827, 0.9239, 0.0), (0.1951, 0.9808, 0.0), (0.9564, 0.379, 0.0), (1.081, 0.2275, 0.0), (1.232, 0.1031, 0.0), (1.405, 0.0107, 0.0), (1.593, -0.0462, 0.0), (1.788, -0.06542, 0.0), (1.983, -0.0462, 0.0), (2.171, 0.0107, 0.0), (2.343, 0.1031, 0.0)], [], [(12, 33, 32), (0, 1, 19), (1, 2, 19), (2, 3, 19), (3, 4, 20), (19, 3, 20), (4, 5, 20), (5, 6, 20), (6, 7, 20), (7, 8, 21), (20, 7, 21), (8, 9, 21), (19, 18, 26), (25, 26, 18), (26, 0, 19), (23, 24, 18), (24, 25, 18), (27, 22, 17), (22, 23, 18), (22, 18, 17), (17, 16, 28), (28, 27, 17), (28, 16, 29), (15, 14, 30), (14, 13, 31), (30, 14, 31), (16, 15, 29), (30, 29, 15), (12, 11, 33), (11, 10, 34), (13, 12, 32), (31, 13, 32), (11, 34, 33), (10, 35, 34)])
_uv = me_circle_012.uv_layers.new(name='UVMap')
_uv.uv.foreach_set('vector', [0.0, 0.0, 0.0, 0.0, 0.0, 0.0, 0.0, 0.0, 0.0, 0.0, 0.0, 0.0, 0.0, 0.0, 0.0, 0.0, 0.0, 0.0, 0.0, 0.0, 0.0, 0.0, 0.0, 0.0, 0.0, 0.0, 0.0, 0.0, 0.0, 0.0, 0.0, 0.0, 0.0, 0.0, 0.0, 0.0, 0.0, 0.0, 0.0, 0.0, 0.0, 0.0, 0.0, 0.0, 0.0, 0.0, 0.0, 0.0, 0.0, 0.0, 0.0, 0.0, 0.0, 0.0, 0.0, 0.0, 0.0, 0.0, 0.0, 0.0, 0.0, 0.0, 0.0, 0.0, 0.0, 0.0, 0.0, 0.0, 0.0, 0.0, 0.0, 0.0, 0.0, 0.0, 0.0, 0.0, 0.0, 0.0, 0.0, 0.0, 0.0, 0.0, 0.0, 0.0, 0.0, 0.0, 0.0, 0.0, 0.0, 0.0, 0.0, 0.0, 0.0, 0.0, 0.0, 0.0, 0.0, 0.0, 0.0, 0.0, 0.0, 0.0, 0.0, 0.0, 0.0, 0.0, 0.0, 0.0, 0.0, 0.0, 0.0, 0.0, 0.0, 0.0, 0.0, 0.0, 0.0, 0.0, 0.0, 0.0, 0.0, 0.0, 0.0, 0.0, 0.0, 0.0, 0.0, 0.0, 0.0, 0.0, 0.0, 0.0, 0.0, 0.0, 0.0, 0.0, 0.0, 0.0, 0.0, 0.0, 0.0, 0.0, 0.0, 0.0, 0.0, 0.0, 0.0, 0.0, 0.0, 0.0, 0.0, 0.0, 0.0, 0.0, 0.0, 0.0, 0.0, 0.0, 0.0, 0.0, 0.0, 0.0, 0.0, 0.0, 0.0, 0.0, 0.0, 0.0, 0.0, 0.0, 0.0, 0.0, 0.0, 0.0, 0.0, 0.0, 0.0, 0.0, 0.0, 0.0, 0.0, 0.0, 0.0, 0.0, 0.0, 0.0, 0.0, 0.0, 0.0, 0.0, 0.0, 0.0, 0.0, 0.0, 0.0, 0.0, 0.0, 0.0, 0.0, 0.0, 0.0, 0.0, 0.0, 0.0])
me_circle_012.materials.append(mat_material_008)
me_circle_012.use_remesh_fix_poles = True
me_circle_012.use_remesh_preserve_attributes = False
me_circle_012.use_mirror_vertex_groups = False
me_circle_012.update()
me_circle_013 = bpy.data.meshes.new('Circle.013')
me_circle_013.from_pydata([(0.0, 1.0, 0.0), (-0.1951, 0.9808, 0.0), (-0.3827, 0.9239, 0.0), (-0.5556, 0.8315, 0.0), (-0.7071, 0.7071, 0.0), (-0.8315, 0.5556, 0.0), (-0.9239, 0.3827, 0.0), (-0.9808, 0.1951, 0.0), (-1.0, 7.55e-08, 0.0), (-0.9808, -0.1951, 0.0), (2.305, -0.2699, 0.0), (2.156, -0.2924, 0.0), (1.976, -0.2774, 0.0), (1.617, -0.2849, 0.0), (1.385, -0.2999, 0.0), (1.257, -0.2849, 0.0), (1.01, -0.2849, 0.0), (0.5687, -0.255, 0.0), (0.2768, -0.2325, 0.0), (-0.09002, -0.2475, 0.0), (-0.4418, -0.2101, 0.0), (-0.7712, -0.1951, 0.0), (0.8477, 0.5537, 0.0), (0.7071, 0.7071, 0.0), (0.5556, 0.8315, 0.0), (0.3827, 0.9239, 0.0), (0.1951, 0.9808, 0.0), (0.9564, 0.379, 0.0), (1.081, 0.2275, 0.0), (1.232, 0.1031, 0.0), (1.405, 0.0107, 0.0), (1.593, -0.0462, 0.0), (1.788, -0.06542, 0.0), (1.983, -0.0462, 0.0), (2.171, 0.0107, 0.0), (2.343, 0.1031, 0.0)], [], [(12, 33, 32), (0, 1, 19), (1, 2, 19), (2, 3, 19), (3, 4, 20), (19, 3, 20), (4, 5, 20), (5, 6, 20), (6, 7, 20), (7, 8, 21), (20, 7, 21), (8, 9, 21), (19, 18, 26), (25, 26, 18), (26, 0, 19), (23, 24, 18), (24, 25, 18), (27, 22, 17), (22, 23, 18), (22, 18, 17), (17, 16, 28), (28, 27, 17), (28, 16, 29), (15, 14, 30), (14, 13, 31), (30, 14, 31), (16, 15, 29), (30, 29, 15), (12, 11, 33), (11, 10, 34), (13, 12, 32), (31, 13, 32), (11, 34, 33), (10, 35, 34)])
_uv = me_circle_013.uv_layers.new(name='UVMap')
_uv.uv.foreach_set('vector', [0.0, 0.0, 0.0, 0.0, 0.0, 0.0, 0.0, 0.0, 0.0, 0.0, 0.0, 0.0, 0.0, 0.0, 0.0, 0.0, 0.0, 0.0, 0.0, 0.0, 0.0, 0.0, 0.0, 0.0, 0.0, 0.0, 0.0, 0.0, 0.0, 0.0, 0.0, 0.0, 0.0, 0.0, 0.0, 0.0, 0.0, 0.0, 0.0, 0.0, 0.0, 0.0, 0.0, 0.0, 0.0, 0.0, 0.0, 0.0, 0.0, 0.0, 0.0, 0.0, 0.0, 0.0, 0.0, 0.0, 0.0, 0.0, 0.0, 0.0, 0.0, 0.0, 0.0, 0.0, 0.0, 0.0, 0.0, 0.0, 0.0, 0.0, 0.0, 0.0, 0.0, 0.0, 0.0, 0.0, 0.0, 0.0, 0.0, 0.0, 0.0, 0.0, 0.0, 0.0, 0.0, 0.0, 0.0, 0.0, 0.0, 0.0, 0.0, 0.0, 0.0, 0.0, 0.0, 0.0, 0.0, 0.0, 0.0, 0.0, 0.0, 0.0, 0.0, 0.0, 0.0, 0.0, 0.0, 0.0, 0.0, 0.0, 0.0, 0.0, 0.0, 0.0, 0.0, 0.0, 0.0, 0.0, 0.0, 0.0, 0.0, 0.0, 0.0, 0.0, 0.0, 0.0, 0.0, 0.0, 0.0, 0.0, 0.0, 0.0, 0.0, 0.0, 0.0, 0.0, 0.0, 0.0, 0.0, 0.0, 0.0, 0.0, 0.0, 0.0, 0.0, 0.0, 0.0, 0.0, 0.0, 0.0, 0.0, 0.0, 0.0, 0.0, 0.0, 0.0, 0.0, 0.0, 0.0, 0.0, 0.0, 0.0, 0.0, 0.0, 0.0, 0.0, 0.0, 0.0, 0.0, 0.0, 0.0, 0.0, 0.0, 0.0, 0.0, 0.0, 0.0, 0.0, 0.0, 0.0, 0.0, 0.0, 0.0, 0.0, 0.0, 0.0, 0.0, 0.0, 0.0, 0.0, 0.0, 0.0, 0.0, 0.0, 0.0, 0.0, 0.0, 0.0, 0.0, 0.0, 0.0, 0.0, 0.0, 0.0])
me_circle_013.materials.append(mat_material_009)
me_circle_013.use_remesh_fix_poles = True
me_circle_013.use_remesh_preserve_attributes = False
me_circle_013.use_mirror_vertex_groups = False
me_circle_013.update()
me_plane_008 = bpy.data.meshes.new('Plane.008')
me_plane_008.from_pydata([(-0.1123, -0.4824, -7.105e-15), (1.18, -1.0, -7.105e-15), (1.18, 1.121, -7.105e-15), (2.308, -0.4824, -7.105e-15)], [], [(0, 1, 2), (3, 2, 1)])
me_plane_008.polygons.foreach_set('material_index', [1, 0])
_uv = me_plane_008.uv_layers.new(name='UVMap')
_uv.uv.foreach_set('vector', [0.0, 0.0, 1.0, 0.0, 0.0, 1.0, 0.0, 0.0, 0.0, 1.0, 1.0, 0.0])
me_plane_008.materials.append(mat_material_010)
me_plane_008.materials.append(mat_material_011)
me_plane_008.use_remesh_fix_poles = True
me_plane_008.use_remesh_preserve_attributes = False
me_plane_008.use_mirror_vertex_groups = False
me_plane_008.update()
me_plane_010 = bpy.data.meshes.new('Plane.010')
me_plane_010.from_pydata([(-0.1123, -0.4824, -7.105e-15), (1.18, -1.0, -7.105e-15), (1.18, 1.121, -7.105e-15), (2.308, -0.4824, -7.105e-15)], [], [(0, 1, 2), (3, 2, 1)])
me_plane_010.polygons.foreach_set('material_index', [1, 0])
_uv = me_plane_010.uv_layers.new(name='UVMap')
_uv.uv.foreach_set('vector', [0.0, 0.0, 1.0, 0.0, 0.0, 1.0, 0.0, 0.0, 0.0, 1.0, 1.0, 0.0])
me_plane_010.materials.append(mat_material_010)
me_plane_010.materials.append(mat_material_011)
me_plane_010.use_remesh_fix_poles = True
me_plane_010.use_remesh_preserve_attributes = False
me_plane_010.use_mirror_vertex_groups = False
me_plane_010.update()
me_circle_004 = bpy.data.meshes.new('Circle.004')
me_circle_004.from_pydata([(-7.451e-09, 1.0, 0.002493), (-0.1951, 0.9808, 0.002493), (-0.3827, 0.9239, 0.002493), (-0.5556, 0.8315, 0.002493), (-0.7071, 0.7071, 0.002493), (-0.8315, 0.5556, 0.002493), (-0.9239, 0.3827, 0.002493), (-0.9808, 0.1951, 0.002493), (-1.0, 4.47e-08, 0.002493), (-0.9808, -0.1951, 0.002493), (-0.9239, -0.3827, 0.002493), (-0.8315, -0.5556, 0.002493), (-0.7071, -0.7071, 0.002493), (-0.5556, -0.8315, 0.002493), (-0.3827, -0.9239, 0.002493), (-0.1951, -0.9808, 0.002493), (3.204e-07, -1.0, 0.002493), (0.1951, -0.9808, 0.002493), (0.3827, -0.9239, 0.002493), (0.5556, -0.8315, 0.002493), (0.7071, -0.7071, 0.002493), (0.8315, -0.5556, 0.002493), (0.9239, -0.3827, 0.002493), (0.9808, -0.1951, 0.002493), (1.0, 9.388e-07, 0.002493), (0.9808, 0.1951, 0.002493), (0.9239, 0.3827, 0.002493), (0.8315, 0.5556, 0.002493), (0.7071, 0.7071, 0.002493), (0.5556, 0.8315, 0.002493), (0.3827, 0.9239, 0.002493), (0.1951, 0.9808, 0.002493), (0.1258, 2.923, 0.0025), (-0.3706, 2.874, 0.0025), (-0.8478, 2.729, 0.0025), (-1.288, 2.494, 0.0025), (-1.673, 2.178, 0.0025), (-1.99, 1.792, 0.0025), (-2.225, 1.352, 0.0025), (-2.369, 0.875, 0.0025), (-2.418, 0.3787, 0.0025), (-2.369, -0.1177, 0.0025), (-2.225, -0.5949, 0.0025), (-1.99, -1.035, 0.0025), (-1.673, -1.42, 0.0025), (-1.288, -1.737, 0.0025), (-0.8478, -1.972, 0.0025), (-0.3706, -2.117, 0.0025), (0.1258, -2.165, 0.0025), (0.6221, -2.117, 0.0025), (1.099, -1.972, 0.0025), (1.539, -1.737, 0.0025), (1.925, -1.42, 0.0025), (2.241, -1.035, 0.0025), (2.476, -0.5949, 0.0025), (2.621, -0.1177, 0.0025), (2.67, 0.3787, 0.0025), (2.621, 0.875, 0.0025), (2.476, 1.352, 0.0025), (2.241, 1.792, 0.0025), (1.925, 2.178, 0.0025), (1.539, 2.494, 0.0025), (1.099, 2.729, 0.0025), (0.6221, 2.874, 0.0025)], [], [(9, 10, 42, 41), (23, 24, 56, 55), (10, 11, 43, 42), (24, 25, 57, 56), (11, 12, 44, 43), (25, 26, 58, 57), (12, 13, 45, 44), (26, 27, 59, 58), (13, 14, 46, 45), (0, 1, 33, 32), (27, 28, 60, 59), (14, 15, 47, 46), (1, 2, 34, 33), (28, 29, 61, 60), (15, 16, 48, 47), (2, 3, 35, 34), (29, 30, 62, 61), (16, 17, 49, 48), (3, 4, 36, 35), (30, 31, 63, 62), (17, 18, 50, 49), (4, 5, 37, 36), (31, 0, 32, 63), (18, 19, 51, 50), (5, 6, 38, 37), (19, 20, 52, 51), (6, 7, 39, 38), (20, 21, 53, 52), (7, 8, 40, 39), (21, 22, 54, 53), (8, 9, 41, 40), (22, 23, 55, 54)])
_uv = me_circle_004.uv_layers.new(name='UVMap')
_uv.uv.foreach_set('vector', [0.0, 0.0, 0.0, 0.0, 0.0, 0.0, 0.0, 0.0, 0.0, 0.0, 0.0, 0.0, 0.0, 0.0, 0.0, 0.0, 0.0, 0.0, 0.0, 0.0, 0.0, 0.0, 0.0, 0.0, 0.0, 0.0, 0.0, 0.0, 0.0, 0.0, 0.0, 0.0, 0.0, 0.0, 0.0, 0.0, 0.0, 0.0, 0.0, 0.0, 0.0, 0.0, 0.0, 0.0, 0.0, 0.0, 0.0, 0.0, 0.0, 0.0, 0.0, 0.0, 0.0, 0.0, 0.0, 0.0, 0.0, 0.0, 0.0, 0.0, 0.0, 0.0, 0.0, 0.0, 0.0, 0.0, 0.0, 0.0, 0.0, 0.0, 0.0, 0.0, 0.0, 0.0, 0.0, 0.0, 0.0, 0.0, 0.0, 0.0, 0.0, 0.0, 0.0, 0.0, 0.0, 0.0, 0.0, 0.0, 0.0, 0.0, 0.0, 0.0, 0.0, 0.0, 0.0, 0.0, 0.0, 0.0, 0.0, 0.0, 0.0, 0.0, 0.0, 0.0, 0.0, 0.0, 0.0, 0.0, 0.0, 0.0, 0.0, 0.0, 0.0, 0.0, 0.0, 0.0, 0.0, 0.0, 0.0, 0.0, 0.0, 0.0, 0.0, 0.0, 0.0, 0.0, 0.0, 0.0, 0.0, 0.0, 0.0, 0.0, 0.0, 0.0, 0.0, 0.0, 0.0, 0.0, 0.0, 0.0, 0.0, 0.0, 0.0, 0.0, 0.0, 0.0, 0.0, 0.0, 0.0, 0.0, 0.0, 0.0, 0.0, 0.0, 0.0, 0.0, 0.0, 0.0, 0.0, 0.0, 0.0, 0.0, 0.0, 0.0, 0.0, 0.0, 0.0, 0.0, 0.0, 0.0, 0.0, 0.0, 0.0, 0.0, 0.0, 0.0, 0.0, 0.0, 0.0, 0.0, 0.0, 0.0, 0.0, 0.0, 0.0, 0.0, 0.0, 0.0, 0.0, 0.0, 0.0, 0.0, 0.0, 0.0, 0.0, 0.0, 0.0, 0.0, 0.0, 0.0, 0.0, 0.0, 0.0, 0.0, 0.0, 0.0, 0.0, 0.0, 0.0, 0.0, 0.0, 0.0, 0.0, 0.0, 0.0, 0.0, 0.0, 0.0, 0.0, 0.0, 0.0, 0.0, 0.0, 0.0, 0.0, 0.0, 0.0, 0.0, 0.0, 0.0, 0.0, 0.0, 0.0, 0.0, 0.0, 0.0, 0.0, 0.0, 0.0, 0.0, 0.0, 0.0, 0.0, 0.0, 0.0, 0.0, 0.0, 0.0, 0.0, 0.0, 0.0, 0.0, 0.0, 0.0, 0.0, 0.0])
me_circle_004.materials.append(mat_material_012)
me_circle_004.use_remesh_fix_poles = True
me_circle_004.use_remesh_preserve_attributes = False
me_circle_004.use_mirror_vertex_groups = False
me_circle_004.update()
me_plane = bpy.data.meshes.new('Plane')
me_plane.from_pydata([(-1.0, -1.0, 0.0), (1.0, -1.0, 0.0), (-1.0, 1.0, 0.0), (1.0, 1.0, 0.0)], [], [(0, 1, 3, 2)])
_uv = me_plane.uv_layers.new(name='UVMap')
_uv.uv.foreach_set('vector', [0.0, 0.0, 1.0, 0.0, 1.0, 1.0, 0.0, 1.0])
me_plane.materials.append(mat_two_one)
me_plane.use_remesh_fix_poles = True
me_plane.use_remesh_preserve_attributes = False
me_plane.use_mirror_vertex_groups = False
me_plane.update()
me_circle = bpy.data.meshes.new('Circle')
me_circle.from_pydata([(0.0, 1.0, 0.0), (-0.866, 0.5, 0.0), (-0.866, -0.5, 0.0), (8.742e-08, -1.0, 0.0), (-0.5474, 0.2363, 0.0), (-0.866, 0.3738, 0.0), (1.842e-08, 0.6321, 0.0), (-0.5474, 0.3161, 0.0), (-0.5474, -0.3161, 0.0), (7.368e-08, -0.6321, 0.0), (-0.05253, 0.6018, 0.0), (-0.08311, 0.952, 0.0), (3.477e-08, -1.987e-08, 0.0), (-0.4691, 0.3613, 0.0), (3.218e-08, 0.1001, 0.0), (-0.7421, 0.5716, 0.0), (-0.7701, -0.5554, 0.0), (-0.4868, -0.3511, 0.0), (-0.5474, -0.2455, 0.0), (-0.866, -0.3884, 0.0), (-0.06989, 0.04035, 0.0), (-0.05988, 0.1334, 0.0), (-0.07281, -0.04203, 0.0), (-0.1024, -0.9409, 0.0), (-0.06474, -0.5947, 0.0), (-0.1334, 0.002326, 0.0)], [], [(22, 25, 20, 12), (23, 16, 17, 24), (16, 2, 8, 17), (20, 21, 14, 12), (19, 5, 4, 18), (24, 17, 8, 22), (21, 6, 14), (15, 11, 10, 13), (1, 15, 13, 7), (25, 7, 20), (13, 10, 6, 21), (2, 19, 18, 8), (7, 13, 21, 20), (11, 0, 6, 10), (18, 4, 7, 25), (9, 24, 22, 12), (3, 23, 24, 9), (5, 1, 7, 4), (8, 18, 25, 22)])
_uv = me_circle.uv_layers.new(name='UVMap')
_uv.uv.foreach_set('vector', [0.0, 0.0, 0.0, 0.0, 0.0, 0.0, 0.0, 0.0, 0.0, 0.0, 0.0, 0.0, 0.0, 0.0, 0.0, 0.0, 0.0, 0.0, 0.0, 0.0, 0.0, 0.0, 0.0, 0.0, 0.0, 0.0, 0.0, 0.0, 0.0, 0.0, 0.0, 0.0, 0.0, 0.0, 0.0, 0.0, 0.0, 0.0, 0.0, 0.0, 0.0, 0.0, 0.0, 0.0, 0.0, 0.0, 0.0, 0.0, 0.0, 0.0, 0.0, 0.0, 0.0, 0.0, 0.0, 0.0, 0.0, 0.0, 0.0, 0.0, 0.0, 0.0, 0.0, 0.0, 0.0, 0.0, 0.0, 0.0, 0.0, 0.0, 0.0, 0.0, 0.0, 0.0, 0.0, 0.0, 0.0, 0.0, 0.0, 0.0, 0.0, 0.0, 0.0, 0.0, 0.0, 0.0, 0.0, 0.0, 0.0, 0.0, 0.0, 0.0, 0.0, 0.0, 0.0, 0.0, 0.0, 0.0, 0.0, 0.0, 0.0, 0.0, 0.0, 0.0, 0.0, 0.0, 0.0, 0.0, 0.0, 0.0, 0.0, 0.0, 0.0, 0.0, 0.0, 0.0, 0.0, 0.0, 0.0, 0.0, 0.0, 0.0, 0.0, 0.0, 0.0, 0.0, 0.0, 0.0, 0.0, 0.0, 0.0, 0.0, 0.0, 0.0, 0.0, 0.0, 0.0, 0.0, 0.0, 0.0, 0.0, 0.0, 0.0, 0.0, 0.0, 0.0, 0.0, 0.0])
me_circle.materials.append(mat_two_four)
me_circle.use_remesh_fix_poles = True
me_circle.use_remesh_preserve_attributes = False
me_circle.use_mirror_vertex_groups = False
me_circle.update()
me_circle_001 = bpy.data.meshes.new('Circle.001')
me_circle_001.from_pydata([(0.0, 1.0, 0.0), (-0.866, 0.5, 0.0), (-0.866, -0.5, 0.0), (8.742e-08, -1.0, 0.0), (-0.5474, 0.2363, 0.0), (-0.866, 0.3738, 0.0), (1.842e-08, 0.6321, 0.0), (-0.5474, 0.3161, 0.0), (-0.5474, -0.3161, 0.0), (7.368e-08, -0.6321, 0.0), (-0.05253, 0.6018, 0.0), (-0.08311, 0.952, 0.0), (3.477e-08, -1.987e-08, 0.0), (-0.4691, 0.3613, 0.0), (3.218e-08, 0.1001, 0.0), (-0.7421, 0.5716, 0.0), (-0.7701, -0.5554, 0.0), (-0.4868, -0.3511, 0.0), (-0.5474, -0.2455, 0.0), (-0.866, -0.3884, 0.0), (-0.06989, 0.04035, 0.0), (-0.05988, 0.1334, 0.0), (-0.07281, -0.04203, 0.0), (-0.1024, -0.9409, 0.0), (-0.06474, -0.5947, 0.0), (-0.1334, 0.002326, 0.0)], [], [(22, 25, 20, 12), (23, 16, 17, 24), (16, 2, 8, 17), (20, 21, 14, 12), (19, 5, 4, 18), (24, 17, 8, 22), (21, 6, 14), (15, 11, 10, 13), (1, 15, 13, 7), (25, 7, 20), (13, 10, 6, 21), (2, 19, 18, 8), (7, 13, 21, 20), (11, 0, 6, 10), (18, 4, 7, 25), (9, 24, 22, 12), (3, 23, 24, 9), (5, 1, 7, 4), (8, 18, 25, 22)])
_uv = me_circle_001.uv_layers.new(name='UVMap')
_uv.uv.foreach_set('vector', [0.0, 0.0, 0.0, 0.0, 0.0, 0.0, 0.0, 0.0, 0.0, 0.0, 0.0, 0.0, 0.0, 0.0, 0.0, 0.0, 0.0, 0.0, 0.0, 0.0, 0.0, 0.0, 0.0, 0.0, 0.0, 0.0, 0.0, 0.0, 0.0, 0.0, 0.0, 0.0, 0.0, 0.0, 0.0, 0.0, 0.0, 0.0, 0.0, 0.0, 0.0, 0.0, 0.0, 0.0, 0.0, 0.0, 0.0, 0.0, 0.0, 0.0, 0.0, 0.0, 0.0, 0.0, 0.0, 0.0, 0.0, 0.0, 0.0, 0.0, 0.0, 0.0, 0.0, 0.0, 0.0, 0.0, 0.0, 0.0, 0.0, 0.0, 0.0, 0.0, 0.0, 0.0, 0.0, 0.0, 0.0, 0.0, 0.0, 0.0, 0.0, 0.0, 0.0, 0.0, 0.0, 0.0, 0.0, 0.0, 0.0, 0.0, 0.0, 0.0, 0.0, 0.0, 0.0, 0.0, 0.0, 0.0, 0.0, 0.0, 0.0, 0.0, 0.0, 0.0, 0.0, 0.0, 0.0, 0.0, 0.0, 0.0, 0.0, 0.0, 0.0, 0.0, 0.0, 0.0, 0.0, 0.0, 0.0, 0.0, 0.0, 0.0, 0.0, 0.0, 0.0, 0.0, 0.0, 0.0, 0.0, 0.0, 0.0, 0.0, 0.0, 0.0, 0.0, 0.0, 0.0, 0.0, 0.0, 0.0, 0.0, 0.0, 0.0, 0.0, 0.0, 0.0, 0.0, 0.0])
me_circle_001.materials.append(mat_two_three)
me_circle_001.use_remesh_fix_poles = True
me_circle_001.use_remesh_preserve_attributes = False
me_circle_001.use_mirror_vertex_groups = False
me_circle_001.update()
me_circle_002 = bpy.data.meshes.new('Circle.002')
me_circle_002.from_pydata([(0.0, 1.0, 0.0), (-0.866, 0.5, 0.0), (-0.866, -0.5, 0.0), (8.742e-08, -1.0, 0.0), (-0.5474, 0.2363, 0.0), (-0.866, 0.3738, 0.0), (1.842e-08, 0.6321, 0.0), (-0.5474, 0.3161, 0.0), (-0.5474, -0.3161, 0.0), (7.368e-08, -0.6321, 0.0), (-0.05253, 0.6018, 0.0), (-0.08311, 0.952, 0.0), (3.477e-08, -1.987e-08, 0.0), (-0.4691, 0.3613, 0.0), (3.218e-08, 0.1001, 0.0), (-0.7421, 0.5716, 0.0), (-0.7701, -0.5554, 0.0), (-0.4868, -0.3511, 0.0), (-0.5474, -0.2455, 0.0), (-0.866, -0.3884, 0.0), (-0.06989, 0.04035, 0.0), (-0.05988, 0.1334, 0.0), (-0.07281, -0.04203, 0.0), (-0.1024, -0.9409, 0.0), (-0.06474, -0.5947, 0.0), (-0.1334, 0.002326, 0.0)], [], [(22, 25, 20, 12), (23, 16, 17, 24), (16, 2, 8, 17), (20, 21, 14, 12), (19, 5, 4, 18), (24, 17, 8, 22), (21, 6, 14), (15, 11, 10, 13), (1, 15, 13, 7), (25, 7, 20), (13, 10, 6, 21), (2, 19, 18, 8), (7, 13, 21, 20), (11, 0, 6, 10), (18, 4, 7, 25), (9, 24, 22, 12), (3, 23, 24, 9), (5, 1, 7, 4), (8, 18, 25, 22)])
_uv = me_circle_002.uv_layers.new(name='UVMap')
_uv.uv.foreach_set('vector', [0.0, 0.0, 0.0, 0.0, 0.0, 0.0, 0.0, 0.0, 0.0, 0.0, 0.0, 0.0, 0.0, 0.0, 0.0, 0.0, 0.0, 0.0, 0.0, 0.0, 0.0, 0.0, 0.0, 0.0, 0.0, 0.0, 0.0, 0.0, 0.0, 0.0, 0.0, 0.0, 0.0, 0.0, 0.0, 0.0, 0.0, 0.0, 0.0, 0.0, 0.0, 0.0, 0.0, 0.0, 0.0, 0.0, 0.0, 0.0, 0.0, 0.0, 0.0, 0.0, 0.0, 0.0, 0.0, 0.0, 0.0, 0.0, 0.0, 0.0, 0.0, 0.0, 0.0, 0.0, 0.0, 0.0, 0.0, 0.0, 0.0, 0.0, 0.0, 0.0, 0.0, 0.0, 0.0, 0.0, 0.0, 0.0, 0.0, 0.0, 0.0, 0.0, 0.0, 0.0, 0.0, 0.0, 0.0, 0.0, 0.0, 0.0, 0.0, 0.0, 0.0, 0.0, 0.0, 0.0, 0.0, 0.0, 0.0, 0.0, 0.0, 0.0, 0.0, 0.0, 0.0, 0.0, 0.0, 0.0, 0.0, 0.0, 0.0, 0.0, 0.0, 0.0, 0.0, 0.0, 0.0, 0.0, 0.0, 0.0, 0.0, 0.0, 0.0, 0.0, 0.0, 0.0, 0.0, 0.0, 0.0, 0.0, 0.0, 0.0, 0.0, 0.0, 0.0, 0.0, 0.0, 0.0, 0.0, 0.0, 0.0, 0.0, 0.0, 0.0, 0.0, 0.0, 0.0, 0.0])
me_circle_002.materials.append(mat_two_two)
me_circle_002.use_remesh_fix_poles = True
me_circle_002.use_remesh_preserve_attributes = False
me_circle_002.use_mirror_vertex_groups = False
me_circle_002.update()
me_plane_001 = bpy.data.meshes.new('Plane.001')
me_plane_001.from_pydata([(-1.0, -1.0, 0.0), (1.0, -1.0, 0.0), (-1.0, 1.0, 0.0), (1.0, 1.0, 0.0)], [], [(0, 1, 3, 2)])
_uv = me_plane_001.uv_layers.new(name='UVMap')
_uv.uv.foreach_set('vector', [0.0, 0.0, 1.0, 0.0, 1.0, 1.0, 0.0, 1.0])
me_plane_001.materials.append(mat_start_bg)
me_plane_001.use_remesh_fix_poles = True
me_plane_001.use_remesh_preserve_attributes = False
me_plane_001.use_mirror_vertex_groups = False
me_plane_001.update()
me_plane_002 = bpy.data.meshes.new('Plane.002')
me_plane_002.from_pydata([(-1.0, -1.0, 0.0), (1.0, -1.0, 0.0), (-1.0, 1.0, 0.0), (1.0, 1.0, 0.0), (-1.258, -1.166, 0.0), (-1.258, 0.8338, 0.0), (-1.146, -1.166, 0.0), (-0.8876, -1.0, 0.0), (-0.8876, 1.0, 0.0), (-1.199, 0.8721, 0.0), (-1.199, -1.128, 0.0), (-1.086, -1.128, 0.0), (0.9461, -1.166, 0.0), (0.9461, -1.128, 0.0), (0.9481, -1.035, 0.0), (0.9286, -1.066, 0.0), (0.9221, -1.087, 0.0), (0.9221, -1.101, 0.0), (-1.0, 0.6, 0.0), (1.0, 0.6, 0.0), (-1.258, 0.4338, 0.0), (-0.8876, 0.6, 0.0), (-1.199, 0.4721, 0.0), (-1.0, 0.52, 0.0), (-1.258, 0.3538, 0.0), (-1.199, 0.3921, 0.0), (1.0, 0.52, 0.0), (-0.8876, 0.52, 0.0), (-1.0, -0.696, 0.0), (-1.258, -0.8622, 0.0), (-1.199, -0.8239, 0.0), (1.0, -0.696, 0.0), (-0.8876, -0.696, 0.0), (1.0, -0.6119, 0.0), (-0.8876, -0.6119, 0.0), (-1.0, -0.6119, 0.0), (-1.258, -0.7781, 0.0), (-1.199, -0.7398, 0.0)], [], [(21, 19, 3, 8), (22, 9, 5, 20), (18, 21, 8, 2), (11, 10, 4, 6), (7, 0, 10, 11), (18, 2, 9, 22), (11, 6, 12, 13), (1, 7, 11, 13, 17, 16, 15, 14), (23, 18, 22, 25), (23, 27, 21, 18), (25, 22, 20, 24), (27, 26, 19, 21), (34, 33, 26, 27), (37, 25, 24, 36), (35, 34, 27, 23), (35, 23, 25, 37), (0, 28, 30, 10), (0, 7, 32, 28), (10, 30, 29, 4), (7, 1, 31, 32), (28, 35, 37, 30), (28, 32, 34, 35), (30, 37, 36, 29), (32, 31, 33, 34)])
me_plane_002.polygons.foreach_set('material_index', [0, 4, 0, 5, 5, 4, 5, 1, 2, 0, 3, 0, 0, 4, 0, 4, 4, 0, 4, 0, 2, 0, 3, 0])
_uv = me_plane_002.uv_layers.new(name='UVMap')
_uv.uv.foreach_set('vector', [0.05618, 0.8, 1.0, 0.8, 1.0, 1.0, 0.05618, 1.0, 0.0, 0.8, 0.0, 1.0, 0.0, 1.0, 0.0, 0.8, 0.0, 0.8, 0.05618, 0.8, 0.05618, 1.0, 0.0, 1.0, 0.01293, 0.0, 0.0, 0.0, 0.0, 0.0, 0.0, 0.0, 0.05618, 0.0, 0.0, 0.0, 0.0, 0.0, 0.01293, 0.0, 0.0, 0.8, 0.0, 1.0, 0.0, 1.0, 0.0, 0.8, 0.01293, 0.0, 0.0, 0.0, 0.0, 0.0, 0.01293, 0.0, 1.0, 0.0, 0.05618, 0.0, 0.01293, 0.0, 0.01293, 0.0, 0.0, 0.0, 0.0, 0.0, 0.0, 0.0, 0.0, 0.0, 0.0, 0.76, 0.0, 0.8, 0.0, 0.8, 0.0, 0.76, 0.0, 0.76, 0.05618, 0.76, 0.05618, 0.8, 0.0, 0.8, 0.0, 0.76, 0.0, 0.8, 0.0, 0.8, 0.0, 0.76, 0.05618, 0.76, 1.0, 0.76, 1.0, 0.8, 0.05618, 0.8, 0.05618, 0.194, 1.0, 0.194, 1.0, 0.76, 0.05618, 0.76, 0.0, 0.194, 0.0, 0.76, 0.0, 0.76, 0.0, 0.194, 0.0, 0.194, 0.05618, 0.194, 0.05618, 0.76, 0.0, 0.76, 0.0, 0.194, 0.0, 0.76, 0.0, 0.76, 0.0, 0.194, 0.0, 0.0, 0.0, 0.152, 0.0, 0.152, 0.0, 0.0, 0.0, 0.0, 0.05618, 0.0, 0.05618, 0.152, 0.0, 0.152, 0.0, 0.0, 0.0, 0.152, 0.0, 0.152, 0.0, 0.0, 0.05618, 0.0, 1.0, 0.0, 1.0, 0.152, 0.05618, 0.152, 0.0, 0.152, 0.0, 0.194, 0.0, 0.194, 0.0, 0.152, 0.0, 0.152, 0.05618, 0.152, 0.05618, 0.194, 0.0, 0.194, 0.0, 0.152, 0.0, 0.194, 0.0, 0.194, 0.0, 0.152, 0.05618, 0.152, 1.0, 0.152, 1.0, 0.194, 0.05618, 0.194])
me_plane_002.materials.append(mat_start_bible_cover)
me_plane_002.materials.append(mat_start_pages)
me_plane_002.materials.append(mat_start_gold)
me_plane_002.materials.append(mat_start_gold_dark)
me_plane_002.materials.append(mat_start_bible_cover_dark)
me_plane_002.materials.append(mat_start_bible_cover_darker)
me_plane_002.use_remesh_fix_poles = True
me_plane_002.use_remesh_preserve_attributes = False
me_plane_002.use_mirror_vertex_groups = False
me_plane_002.update()
me_plane_003 = bpy.data.meshes.new('Plane.003')
me_plane_003.from_pydata([(-1.0, -1.0, 0.0), (1.0, -1.0, 0.0), (-1.0, 1.0, 0.0), (1.0, 1.0, 0.0), (0.0, -0.5407, 0.0), (0.0, 1.0, 0.0)], [], [(4, 1, 3, 5), (0, 4, 5, 2)])
_uv = me_plane_003.uv_layers.new(name='UVMap')
_uv.uv.foreach_set('vector', [0.5, 0.0, 1.0, 0.0, 1.0, 1.0, 0.5, 1.0, 0.0, 0.0, 0.5, 0.0, 0.5, 1.0, 0.0, 1.0])
me_plane_003.materials.append(mat_start_bookmark)
me_plane_003.use_remesh_fix_poles = True
me_plane_003.use_remesh_preserve_attributes = False
me_plane_003.use_mirror_vertex_groups = False
me_plane_003.update()
me_plane_004 = bpy.data.meshes.new('Plane.004')
me_plane_004.from_pydata([(-3.953, -15.27, 0.0), (-2.97, -15.27, 0.0), (-3.953, -14.29, 0.0), (-2.97, -14.29, 0.0), (0.0, -15.27, 0.0), (0.0, -14.29, 0.0), (-3.953, -0.8675, 0.0), (-2.97, -0.8675, 0.0), (-3.953, 0.1153, 0.0), (-2.97, 0.1153, 0.0), (-8.896, 0.1153, 0.0), (-9.878, 0.1153, 0.0), (-8.896, -0.8675, 0.0), (-9.878, -0.8675, 0.0), (-3.953, 5.508, 0.0), (-2.97, 5.508, 0.0), (-3.953, 6.49, 0.0), (-2.97, 6.49, 0.0), (-9.878, 5.508, 0.0), (-8.896, 5.508, 0.0), (-9.878, 6.49, 0.0), (-8.896, 6.49, 0.0), (-3.953, 12.68, 0.0), (-2.97, 12.68, 0.0), (-3.953, 13.67, 0.0), (-2.97, 13.67, 0.0), (0.0, 12.68, 0.0), (0.0, 13.67, 0.0)], [], [(0, 1, 3, 2), (3, 1, 4, 5), (6, 7, 9, 8), (2, 3, 7, 6), (13, 12, 10, 11), (14, 15, 17, 16), (18, 19, 21, 20), (6, 8, 10, 12), (11, 10, 19, 18), (14, 16, 21, 19), (22, 23, 25, 24), (16, 17, 23, 22), (25, 23, 26, 27)])
_uv = me_plane_004.uv_layers.new(name='UVMap')
_uv.uv.foreach_set('vector', [0.0, 0.0, 1.0, 0.0, 1.0, 1.0, 0.0, 1.0, 1.0, 1.0, 1.0, 0.0, 1.0, 0.0, 1.0, 1.0, 0.0, 0.0, 1.0, 0.0, 1.0, 1.0, 0.0, 1.0, 0.0, 1.0, 1.0, 1.0, 1.0, 0.0, 0.0, 0.0, 0.0, 0.0, 1.0, 0.0, 1.0, 1.0, 0.0, 1.0, 0.0, 0.0, 1.0, 0.0, 1.0, 1.0, 0.0, 1.0, 0.0, 0.0, 1.0, 0.0, 1.0, 1.0, 0.0, 1.0, 0.0, 0.0, 0.0, 1.0, 1.0, 1.0, 1.0, 0.0, 0.0, 1.0, 1.0, 1.0, 1.0, 0.0, 0.0, 0.0, 0.0, 0.0, 0.0, 1.0, 1.0, 1.0, 1.0, 0.0, 0.0, 0.0, 1.0, 0.0, 1.0, 1.0, 0.0, 1.0, 0.0, 1.0, 1.0, 1.0, 1.0, 0.0, 0.0, 0.0, 1.0, 1.0, 1.0, 0.0, 1.0, 0.0, 1.0, 1.0])
me_plane_004.materials.append(mat_start_gold)
me_plane_004.use_remesh_fix_poles = True
me_plane_004.use_remesh_preserve_attributes = False
me_plane_004.use_mirror_vertex_groups = False
me_plane_004.update()
me_plane_005 = bpy.data.meshes.new('Plane.005')
me_plane_005.from_pydata([(-1.0, -1.0, 0.0), (1.0, -1.0, 0.0), (-1.0, 1.0, 0.0), (1.0, 1.0, 0.0)], [], [(0, 1, 3, 2)])
_uv = me_plane_005.uv_layers.new(name='UVMap')
_uv.uv.foreach_set('vector', [0.0, 0.0, 1.0, 0.0, 1.0, 1.0, 0.0, 1.0])
me_plane_005.materials.append(mat_material_002)
me_plane_005.use_remesh_fix_poles = True
me_plane_005.use_remesh_preserve_attributes = False
me_plane_005.use_mirror_vertex_groups = False
me_plane_005.update()
me_circle_003 = bpy.data.meshes.new('Circle.003')
me_circle_003.from_pydata([(0.0, 1.0, 0.0), (-0.1951, 0.9808, 0.0), (-0.3827, 0.9239, 0.0), (-0.5556, 0.8315, 0.0), (-0.7071, 0.7071, 0.0), (-0.8315, 0.5556, 0.0), (-0.9239, 0.3827, 0.0), (-0.9808, 0.1951, 0.0), (-1.0, 7.55e-08, 0.0), (-0.9808, -0.1951, 0.0), (-0.9239, -0.3827, 0.0), (-0.8315, -0.5556, 0.0), (-0.7071, -0.7071, 0.0), (-0.5556, -0.8315, 0.0), (-0.3827, -0.9239, 0.0), (-0.1951, -0.9808, 0.0), (3.258e-07, -1.0, 0.0), (0.1951, -0.9808, 0.0), (0.3827, -0.9239, 0.0), (0.5556, -0.8315, 0.0), (0.7071, -0.7071, 0.0), (0.8315, -0.5556, 0.0), (0.9239, -0.3827, 0.0), (0.9808, -0.1951, 0.0), (1.0, 9.656e-07, 0.0), (0.9808, 0.1951, 0.0), (0.9239, 0.3827, 0.0), (0.8315, 0.5556, 0.0), (0.7071, 0.7071, 0.0), (0.5556, 0.8315, 0.0), (0.3827, 0.9239, 0.0), (0.1951, 0.9808, 0.0), (0.0, 0.8631, 0.0), (-0.1684, 0.8465, 0.0), (-0.3303, 0.7974, 0.0), (-0.4795, 0.7176, 0.0), (-0.6103, 0.6103, 0.0), (-0.7176, 0.4795, 0.0), (-0.7974, 0.3303, 0.0), (-0.8465, 0.1684, 0.0), (-0.8631, 1.06e-07, 0.0), (-0.8465, -0.1684, 0.0), (-0.7974, -0.3303, 0.0), (-0.7176, -0.4795, 0.0), (-0.6103, -0.6103, 0.0), (-0.4795, -0.7176, 0.0), (-0.3303, -0.7974, 0.0), (-0.1684, -0.8465, 0.0), (2.812e-07, -0.8631, 0.0), (0.1684, -0.8465, 0.0), (0.3303, -0.7974, 0.0), (0.4795, -0.7176, 0.0), (0.6103, -0.6103, 0.0), (0.7176, -0.4795, 0.0), (0.7974, -0.3303, 0.0), (0.8465, -0.1684, 0.0), (0.8631, 8.742e-07, 0.0), (0.8465, 0.1684, 0.0), (0.7974, 0.3303, 0.0), (0.7176, 0.4795, 0.0), (0.6103, 0.6103, 0.0), (0.4795, 0.7176, 0.0), (0.3303, 0.7974, 0.0), (0.1684, 0.8465, 0.0)], [], [(20, 19, 51, 52), (7, 6, 38, 39), (21, 20, 52, 53), (8, 7, 39, 40), (22, 21, 53, 54), (9, 8, 40, 41), (23, 22, 54, 55), (10, 9, 41, 42), (24, 23, 55, 56), (11, 10, 42, 43), (25, 24, 56, 57), (12, 11, 43, 44), (26, 25, 57, 58), (13, 12, 44, 45), (27, 26, 58, 59), (14, 13, 45, 46), (1, 0, 32, 33), (28, 27, 59, 60), (15, 14, 46, 47), (2, 1, 33, 34), (29, 28, 60, 61), (16, 15, 47, 48), (3, 2, 34, 35), (30, 29, 61, 62), (17, 16, 48, 49), (4, 3, 35, 36), (31, 30, 62, 63), (18, 17, 49, 50), (5, 4, 36, 37), (0, 31, 63, 32), (19, 18, 50, 51), (6, 5, 37, 38)])
_uv = me_circle_003.uv_layers.new(name='UVMap')
_uv.uv.foreach_set('vector', [0.0, 0.0, 0.0, 0.0, 0.0, 0.0, 0.0, 0.0, 0.0, 0.0, 0.0, 0.0, 0.0, 0.0, 0.0, 0.0, 0.0, 0.0, 0.0, 0.0, 0.0, 0.0, 0.0, 0.0, 0.0, 0.0, 0.0, 0.0, 0.0, 0.0, 0.0, 0.0, 0.0, 0.0, 0.0, 0.0, 0.0, 0.0, 0.0, 0.0, 0.0, 0.0, 0.0, 0.0, 0.0, 0.0, 0.0, 0.0, 0.0, 0.0, 0.0, 0.0, 0.0, 0.0, 0.0, 0.0, 0.0, 0.0, 0.0, 0.0, 0.0, 0.0, 0.0, 0.0, 0.0, 0.0, 0.0, 0.0, 0.0, 0.0, 0.0, 0.0, 0.0, 0.0, 0.0, 0.0, 0.0, 0.0, 0.0, 0.0, 0.0, 0.0, 0.0, 0.0, 0.0, 0.0, 0.0, 0.0, 0.0, 0.0, 0.0, 0.0, 0.0, 0.0, 0.0, 0.0, 0.0, 0.0, 0.0, 0.0, 0.0, 0.0, 0.0, 0.0, 0.0, 0.0, 0.0, 0.0, 0.0, 0.0, 0.0, 0.0, 0.0, 0.0, 0.0, 0.0, 0.0, 0.0, 0.0, 0.0, 0.0, 0.0, 0.0, 0.0, 0.0, 0.0, 0.0, 0.0, 0.0, 0.0, 0.0, 0.0, 0.0, 0.0, 0.0, 0.0, 0.0, 0.0, 0.0, 0.0, 0.0, 0.0, 0.0, 0.0, 0.0, 0.0, 0.0, 0.0, 0.0, 0.0, 0.0, 0.0, 0.0, 0.0, 0.0, 0.0, 0.0, 0.0, 0.0, 0.0, 0.0, 0.0, 0.0, 0.0, 0.0, 0.0, 0.0, 0.0, 0.0, 0.0, 0.0, 0.0, 0.0, 0.0, 0.0, 0.0, 0.0, 0.0, 0.0, 0.0, 0.0, 0.0, 0.0, 0.0, 0.0, 0.0, 0.0, 0.0, 0.0, 0.0, 0.0, 0.0, 0.0, 0.0, 0.0, 0.0, 0.0, 0.0, 0.0, 0.0, 0.0, 0.0, 0.0, 0.0, 0.0, 0.0, 0.0, 0.0, 0.0, 0.0, 0.0, 0.0, 0.0, 0.0, 0.0, 0.0, 0.0, 0.0, 0.0, 0.0, 0.0, 0.0, 0.0, 0.0, 0.0, 0.0, 0.0, 0.0, 0.0, 0.0, 0.0, 0.0, 0.0, 0.0, 0.0, 0.0, 0.0, 0.0, 0.0, 0.0, 0.0, 0.0, 0.0, 0.0, 0.0, 0.0, 0.0, 0.0, 0.0, 0.0, 0.0, 0.0, 0.0, 0.0, 0.0, 0.0])
me_circle_003.materials.append(mat_three_stripe)
me_circle_003.use_remesh_fix_poles = True
me_circle_003.use_remesh_preserve_attributes = False
me_circle_003.use_mirror_vertex_groups = False
me_circle_003.update()
me_circle_005 = bpy.data.meshes.new('Circle.005')
me_circle_005.from_pydata([(0.0, 1.0, 0.0), (-0.1951, 0.9808, 0.0), (-0.3827, 0.9239, 0.0), (-0.5556, 0.8315, 0.0), (-0.7071, 0.7071, 0.0), (-0.8315, 0.5556, 0.0), (-0.9239, 0.3827, 0.0), (-0.9808, 0.1951, 0.0), (-1.0, 7.55e-08, 0.0), (-0.9808, -0.1951, 0.0), (-0.9239, -0.3827, 0.0), (-0.8315, -0.5556, 0.0), (-0.7071, -0.7071, 0.0), (-0.5556, -0.8315, 0.0), (-0.3827, -0.9239, 0.0), (-0.1951, -0.9808, 0.0), (3.258e-07, -1.0, 0.0), (0.1951, -0.9808, 0.0), (0.3827, -0.9239, 0.0), (0.5556, -0.8315, 0.0), (0.7071, -0.7071, 0.0), (0.8315, -0.5556, 0.0), (0.9239, -0.3827, 0.0), (0.9808, -0.1951, 0.0), (1.0, 9.656e-07, 0.0), (0.9808, 0.1951, 0.0), (0.9239, 0.3827, 0.0), (0.8315, 0.5556, 0.0), (0.7071, 0.7071, 0.0), (0.5556, 0.8315, 0.0), (0.3827, 0.9239, 0.0), (0.1951, 0.9808, 0.0), (9.249e-10, 0.8898, 0.0), (-0.1736, 0.8727, 0.0), (-0.3405, 0.8221, 0.0), (-0.4944, 0.7399, 0.0), (-0.6292, 0.6292, 0.0), (-0.7399, 0.4944, 0.0), (-0.8221, 0.3405, 0.0), (-0.8727, 0.1736, 0.0), (-0.8898, 9.909e-08, 0.0), (-0.8727, -0.1736, 0.0), (-0.8221, -0.3405, 0.0), (-0.7399, -0.4944, 0.0), (-0.6292, -0.6292, 0.0), (-0.4944, -0.7399, 0.0), (-0.3405, -0.8221, 0.0), (-0.1736, -0.8727, 0.0), (2.909e-07, -0.8898, 0.0), (0.1736, -0.8727, 0.0), (0.3405, -0.8221, 0.0), (0.4944, -0.7399, 0.0), (0.6292, -0.6292, 0.0), (0.7399, -0.4944, 0.0), (0.8221, -0.3405, 0.0), (0.8727, -0.1736, 0.0), (0.8898, 8.911e-07, 0.0), (0.8727, 0.1736, 0.0), (0.8221, 0.3405, 0.0), (0.7399, 0.4944, 0.0), (0.6292, 0.6292, 0.0), (0.4944, 0.7399, 0.0), (0.3405, 0.8221, 0.0), (0.1736, 0.8727, 0.0), (0.9117, 0.4055, 0.0), (0.8112, 0.3608, 0.0)], [], [(20, 19, 51, 52), (7, 6, 38, 39), (21, 20, 52, 53), (8, 7, 39, 40), (22, 21, 53, 54), (9, 8, 40, 41), (23, 22, 54, 55), (10, 9, 41, 42), (24, 23, 55, 56), (11, 10, 42, 43), (25, 24, 56, 57), (12, 11, 43, 44), (26, 25, 57, 58), (13, 12, 44, 45), (64, 26, 58, 65), (14, 13, 45, 46), (1, 0, 32, 33), (28, 27, 59, 60), (15, 14, 46, 47), (2, 1, 33, 34), (16, 15, 47, 48), (3, 2, 34, 35), (30, 29, 61, 62), (17, 16, 48, 49), (4, 3, 35, 36), (31, 30, 62, 63), (18, 17, 49, 50), (5, 4, 36, 37), (0, 31, 63, 32), (19, 18, 50, 51), (6, 5, 37, 38), (27, 64, 65, 59), (29, 28, 60, 61)])
_uv = me_circle_005.uv_layers.new(name='UVMap')
_uv.uv.foreach_set('vector', [0.0, 0.0, 0.0, 0.0, 0.0, 0.0, 0.0, 0.0, 0.0, 0.0, 0.0, 0.0, 0.0, 0.0, 0.0, 0.0, 0.0, 0.0, 0.0, 0.0, 0.0, 0.0, 0.0, 0.0, 0.0, 0.0, 0.0, 0.0, 0.0, 0.0, 0.0, 0.0, 0.0, 0.0, 0.0, 0.0, 0.0, 0.0, 0.0, 0.0, 0.0, 0.0, 0.0, 0.0, 0.0, 0.0, 0.0, 0.0, 0.0, 0.0, 0.0, 0.0, 0.0, 0.0, 0.0, 0.0, 0.0, 0.0, 0.0, 0.0, 0.0, 0.0, 0.0, 0.0, 0.0, 0.0, 0.0, 0.0, 0.0, 0.0, 0.0, 0.0, 0.0, 0.0, 0.0, 0.0, 0.0, 0.0, 0.0, 0.0, 0.0, 0.0, 0.0, 0.0, 0.0, 0.0, 0.0, 0.0, 0.0, 0.0, 0.0, 0.0, 0.0, 0.0, 0.0, 0.0, 0.0, 0.0, 0.0, 0.0, 0.0, 0.0, 0.0, 0.0, 0.0, 0.0, 0.0, 0.0, 0.0, 0.0, 0.0, 0.0, 0.0, 0.0, 0.0, 0.0, 0.0, 0.0, 0.0, 0.0, 0.0, 0.0, 0.0, 0.0, 0.0, 0.0, 0.0, 0.0, 0.0, 0.0, 0.0, 0.0, 0.0, 0.0, 0.0, 0.0, 0.0, 0.0, 0.0, 0.0, 0.0, 0.0, 0.0, 0.0, 0.0, 0.0, 0.0, 0.0, 0.0, 0.0, 0.0, 0.0, 0.0, 0.0, 0.0, 0.0, 0.0, 0.0, 0.0, 0.0, 0.0, 0.0, 0.0, 0.0, 0.0, 0.0, 0.0, 0.0, 0.0, 0.0, 0.0, 0.0, 0.0, 0.0, 0.0, 0.0, 0.0, 0.0, 0.0, 0.0, 0.0, 0.0, 0.0, 0.0, 0.0, 0.0, 0.0, 0.0, 0.0, 0.0, 0.0, 0.0, 0.0, 0.0, 0.0, 0.0, 0.0, 0.0, 0.0, 0.0, 0.0, 0.0, 0.0, 0.0, 0.0, 0.0, 0.0, 0.0, 0.0, 0.0, 0.0, 0.0, 0.0, 0.0, 0.0, 0.0, 0.0, 0.0, 0.0, 0.0, 0.0, 0.0, 0.0, 0.0, 0.0, 0.0, 0.0, 0.0, 0.0, 0.0, 0.0, 0.0, 0.0, 0.0, 0.0, 0.0, 0.0, 0.0, 0.0, 0.0, 0.0, 0.0, 0.0, 0.0, 0.0, 0.0, 0.0, 0.0, 0.0, 0.0, 0.0, 0.0, 0.0, 0.0, 0.0, 0.0, 0.0, 0.0, 0.0, 0.0, 0.0, 0.0, 0.0, 0.0])
me_circle_005.materials.append(mat_three_stripe)
me_circle_005.use_remesh_fix_poles = True
me_circle_005.use_remesh_preserve_attributes = False
me_circle_005.use_mirror_vertex_groups = False
me_circle_005.update()
me_circle_006 = bpy.data.meshes.new('Circle.006')
me_circle_006.from_pydata([(0.0, 1.0, 0.0), (-0.1951, 0.9808, 0.0), (-0.3827, 0.9239, 0.0), (-0.5556, 0.8315, 0.0), (-0.7071, 0.7071, 0.0), (-0.8315, 0.5556, 0.0), (-0.9239, 0.3827, 0.0), (-0.9808, 0.1951, 0.0), (-1.0, 7.55e-08, 0.0), (-0.9808, -0.1951, 0.0), (-0.9239, -0.3827, 0.0), (-0.8315, -0.5556, 0.0), (-0.7071, -0.7071, 0.0), (-0.5556, -0.8315, 0.0), (-0.3827, -0.9239, 0.0), (-0.1951, -0.9808, 0.0), (3.258e-07, -1.0, 0.0), (0.1951, -0.9808, 0.0), (0.3827, -0.9239, 0.0), (0.5556, -0.8315, 0.0), (0.7071, -0.7071, 0.0), (0.8315, -0.5556, 0.0), (0.9239, -0.3827, 0.0), (0.9808, -0.1951, 0.0), (1.0, 9.656e-07, 0.0), (0.9808, 0.1951, 0.0), (0.9239, 0.3827, 0.0), (0.8315, 0.5556, 0.0), (0.7071, 0.7071, 0.0), (0.5556, 0.8315, 0.0), (0.3827, 0.9239, 0.0), (0.1951, 0.9808, 0.0), (0.005038, 0.5949, 0.0), (-0.115, 0.5831, 0.0), (-0.2303, 0.5481, 0.0), (-0.3367, 0.4913, 0.0), (-0.4299, 0.4148, 0.0), (-0.5064, 0.3216, 0.0), (-0.5632, 0.2152, 0.0), (-0.5982, 0.09985, 0.0), (-0.61, -0.02015, 0.0), (-0.5982, -0.1401, 0.0), (-0.5632, -0.2555, 0.0), (-0.5064, -0.3619, 0.0), (-0.4299, -0.4551, 0.0), (-0.3367, -0.5316, 0.0), (-0.2303, -0.5884, 0.0), (-0.115, -0.6234, 0.0), (0.005038, -0.6352, 0.0), (0.125, -0.6234, 0.0), (0.2404, -0.5884, 0.0), (0.3468, -0.5316, 0.0), (0.44, -0.4551, 0.0), (0.5165, -0.3619, 0.0), (0.5733, -0.2555, 0.0), (0.6083, -0.1401, 0.0), (0.6201, -0.02015, 0.0), (0.6083, 0.09985, 0.0), (0.5733, 0.2152, 0.0), (0.5165, 0.3216, 0.0), (0.44, 0.4148, 0.0), (0.3468, 0.4913, 0.0), (0.2404, 0.5481, 0.0), (0.125, 0.5831, 0.0)], [], [(4, 3, 35, 36), (31, 30, 62, 63), (18, 17, 49, 50), (5, 4, 36, 37), (0, 31, 63, 32), (19, 18, 50, 51), (6, 5, 37, 38), (20, 19, 51, 52), (7, 6, 38, 39), (21, 20, 52, 53), (8, 7, 39, 40), (22, 21, 53, 54), (9, 8, 40, 41), (23, 22, 54, 55), (10, 9, 41, 42), (24, 23, 55, 56), (11, 10, 42, 43), (25, 24, 56, 57), (12, 11, 43, 44), (26, 25, 57, 58), (13, 12, 44, 45), (27, 26, 58, 59), (14, 13, 45, 46), (1, 0, 32, 33), (28, 27, 59, 60), (15, 14, 46, 47), (2, 1, 33, 34), (29, 28, 60, 61), (16, 15, 47, 48), (3, 2, 34, 35), (30, 29, 61, 62), (17, 16, 48, 49)])
_uv = me_circle_006.uv_layers.new(name='UVMap')
_uv.uv.foreach_set('vector', [0.0, 0.0, 0.0, 0.0, 0.0, 0.0, 0.0, 0.0, 0.0, 0.0, 0.0, 0.0, 0.0, 0.0, 0.0, 0.0, 0.0, 0.0, 0.0, 0.0, 0.0, 0.0, 0.0, 0.0, 0.0, 0.0, 0.0, 0.0, 0.0, 0.0, 0.0, 0.0, 0.0, 0.0, 0.0, 0.0, 0.0, 0.0, 0.0, 0.0, 0.0, 0.0, 0.0, 0.0, 0.0, 0.0, 0.0, 0.0, 0.0, 0.0, 0.0, 0.0, 0.0, 0.0, 0.0, 0.0, 0.0, 0.0, 0.0, 0.0, 0.0, 0.0, 0.0, 0.0, 0.0, 0.0, 0.0, 0.0, 0.0, 0.0, 0.0, 0.0, 0.0, 0.0, 0.0, 0.0, 0.0, 0.0, 0.0, 0.0, 0.0, 0.0, 0.0, 0.0, 0.0, 0.0, 0.0, 0.0, 0.0, 0.0, 0.0, 0.0, 0.0, 0.0, 0.0, 0.0, 0.0, 0.0, 0.0, 0.0, 0.0, 0.0, 0.0, 0.0, 0.0, 0.0, 0.0, 0.0, 0.0, 0.0, 0.0, 0.0, 0.0, 0.0, 0.0, 0.0, 0.0, 0.0, 0.0, 0.0, 0.0, 0.0, 0.0, 0.0, 0.0, 0.0, 0.0, 0.0, 0.0, 0.0, 0.0, 0.0, 0.0, 0.0, 0.0, 0.0, 0.0, 0.0, 0.0, 0.0, 0.0, 0.0, 0.0, 0.0, 0.0, 0.0, 0.0, 0.0, 0.0, 0.0, 0.0, 0.0, 0.0, 0.0, 0.0, 0.0, 0.0, 0.0, 0.0, 0.0, 0.0, 0.0, 0.0, 0.0, 0.0, 0.0, 0.0, 0.0, 0.0, 0.0, 0.0, 0.0, 0.0, 0.0, 0.0, 0.0, 0.0, 0.0, 0.0, 0.0, 0.0, 0.0, 0.0, 0.0, 0.0, 0.0, 0.0, 0.0, 0.0, 0.0, 0.0, 0.0, 0.0, 0.0, 0.0, 0.0, 0.0, 0.0, 0.0, 0.0, 0.0, 0.0, 0.0, 0.0, 0.0, 0.0, 0.0, 0.0, 0.0, 0.0, 0.0, 0.0, 0.0, 0.0, 0.0, 0.0, 0.0, 0.0, 0.0, 0.0, 0.0, 0.0, 0.0, 0.0, 0.0, 0.0, 0.0, 0.0, 0.0, 0.0, 0.0, 0.0, 0.0, 0.0, 0.0, 0.0, 0.0, 0.0, 0.0, 0.0, 0.0, 0.0, 0.0, 0.0, 0.0, 0.0, 0.0, 0.0, 0.0, 0.0, 0.0, 0.0, 0.0, 0.0, 0.0, 0.0])
me_circle_006.materials.append(mat_three_light_green)
me_circle_006.use_remesh_fix_poles = True
me_circle_006.use_remesh_preserve_attributes = False
me_circle_006.use_mirror_vertex_groups = False
me_circle_006.update()
me_circle_007 = bpy.data.meshes.new('Circle.007')
me_circle_007.from_pydata([(0.0, 1.0, 0.0), (-0.1951, 0.9808, 0.0), (-0.3827, 0.9239, 0.0), (-0.5556, 0.8315, 0.0), (-0.7071, 0.7071, 0.0), (-0.8315, 0.5556, 0.0), (-0.9239, 0.3827, 0.0), (-0.9808, 0.1951, 0.0), (-1.0, 7.55e-08, 0.0), (-0.9808, -0.1951, 0.0), (-0.9239, -0.3827, 0.0), (-0.8315, -0.5556, 0.0), (-0.7071, -0.7071, 0.0), (-0.5556, -0.8315, 0.0), (-0.3827, -0.9239, 0.0), (-0.1951, -0.9808, 0.0), (3.258e-07, -1.0, 0.0), (0.1951, -0.9808, 0.0), (0.3827, -0.9239, 0.0), (0.5556, -0.8315, 0.0), (0.7071, -0.7071, 0.0), (0.8315, -0.5556, 0.0), (0.9239, -0.3827, 0.0), (0.9808, -0.1951, 0.0), (1.0, 9.656e-07, 0.0), (0.9808, 0.1951, 0.0), (0.9239, 0.3827, 0.0), (0.8315, 0.5556, 0.0), (0.7071, 0.7071, 0.0), (0.5556, 0.8315, 0.0), (0.3827, 0.9239, 0.0), (0.1951, 0.9808, 0.0), (-2.904e-08, 0.8074, -2.869e-09), (-0.1575, 0.7919, -2.869e-09), (-0.309, 0.746, -2.869e-09), (-0.4486, 0.6714, -2.869e-09), (-0.5709, 0.5709, -2.869e-09), (-0.6714, 0.4486, -2.869e-09), (-0.746, 0.309, -2.869e-09), (-0.7919, 0.1575, -2.869e-09), (-0.8074, 1.586e-07, -2.869e-09), (-0.7919, -0.1575, -2.869e-09), (-0.746, -0.309, -2.869e-09), (-0.6714, -0.4486, -2.869e-09), (-0.5709, -0.5709, -2.869e-09), (-0.4486, -0.6714, -2.869e-09), (-0.309, -0.746, -2.869e-09), (-0.1575, -0.7919, -2.869e-09), (2.341e-07, -0.8074, -2.869e-09), (0.1575, -0.7919, -2.869e-09), (0.309, -0.746, -2.869e-09), (0.4486, -0.6714, -2.869e-09), (0.5709, -0.5709, -2.869e-09), (0.6714, -0.4486, -2.869e-09), (0.746, -0.309, -2.869e-09), (0.7919, -0.1575, -2.869e-09), (0.8074, 8.773e-07, -2.869e-09), (0.7919, 0.1575, -2.869e-09), (0.746, 0.309, -2.869e-09), (0.6714, 0.4486, -2.869e-09), (0.5709, 0.571, -2.869e-09), (0.4486, 0.6714, -2.869e-09), (0.309, 0.746, -2.869e-09), (0.1575, 0.7919, -2.869e-09)], [], [(18, 17, 49, 50), (5, 4, 36, 37), (0, 31, 63, 32), (19, 18, 50, 51), (6, 5, 37, 38), (20, 19, 51, 52), (7, 6, 38, 39), (21, 20, 52, 53), (8, 7, 39, 40), (22, 21, 53, 54), (9, 8, 40, 41), (23, 22, 54, 55), (10, 9, 41, 42), (24, 23, 55, 56), (11, 10, 42, 43), (25, 24, 56, 57), (12, 11, 43, 44), (26, 25, 57, 58), (13, 12, 44, 45), (27, 26, 58, 59), (14, 13, 45, 46), (1, 0, 32, 33), (28, 27, 59, 60), (15, 14, 46, 47), (2, 1, 33, 34), (29, 28, 60, 61), (16, 15, 47, 48), (3, 2, 34, 35), (30, 29, 61, 62), (17, 16, 48, 49), (4, 3, 35, 36), (31, 30, 62, 63)])
_uv = me_circle_007.uv_layers.new(name='UVMap')
_uv.uv.foreach_set('vector', [0.0, 0.0, 0.0, 0.0, 0.0, 0.0, 0.0, 0.0, 0.0, 0.0, 0.0, 0.0, 0.0, 0.0, 0.0, 0.0, 0.0, 0.0, 0.0, 0.0, 0.0, 0.0, 0.0, 0.0, 0.0, 0.0, 0.0, 0.0, 0.0, 0.0, 0.0, 0.0, 0.0, 0.0, 0.0, 0.0, 0.0, 0.0, 0.0, 0.0, 0.0, 0.0, 0.0, 0.0, 0.0, 0.0, 0.0, 0.0, 0.0, 0.0, 0.0, 0.0, 0.0, 0.0, 0.0, 0.0, 0.0, 0.0, 0.0, 0.0, 0.0, 0.0, 0.0, 0.0, 0.0, 0.0, 0.0, 0.0, 0.0, 0.0, 0.0, 0.0, 0.0, 0.0, 0.0, 0.0, 0.0, 0.0, 0.0, 0.0, 0.0, 0.0, 0.0, 0.0, 0.0, 0.0, 0.0, 0.0, 0.0, 0.0, 0.0, 0.0, 0.0, 0.0, 0.0, 0.0, 0.0, 0.0, 0.0, 0.0, 0.0, 0.0, 0.0, 0.0, 0.0, 0.0, 0.0, 0.0, 0.0, 0.0, 0.0, 0.0, 0.0, 0.0, 0.0, 0.0, 0.0, 0.0, 0.0, 0.0, 0.0, 0.0, 0.0, 0.0, 0.0, 0.0, 0.0, 0.0, 0.0, 0.0, 0.0, 0.0, 0.0, 0.0, 0.0, 0.0, 0.0, 0.0, 0.0, 0.0, 0.0, 0.0, 0.0, 0.0, 0.0, 0.0, 0.0, 0.0, 0.0, 0.0, 0.0, 0.0, 0.0, 0.0, 0.0, 0.0, 0.0, 0.0, 0.0, 0.0, 0.0, 0.0, 0.0, 0.0, 0.0, 0.0, 0.0, 0.0, 0.0, 0.0, 0.0, 0.0, 0.0, 0.0, 0.0, 0.0, 0.0, 0.0, 0.0, 0.0, 0.0, 0.0, 0.0, 0.0, 0.0, 0.0, 0.0, 0.0, 0.0, 0.0, 0.0, 0.0, 0.0, 0.0, 0.0, 0.0, 0.0, 0.0, 0.0, 0.0, 0.0, 0.0, 0.0, 0.0, 0.0, 0.0, 0.0, 0.0, 0.0, 0.0, 0.0, 0.0, 0.0, 0.0, 0.0, 0.0, 0.0, 0.0, 0.0, 0.0, 0.0, 0.0, 0.0, 0.0, 0.0, 0.0, 0.0, 0.0, 0.0, 0.0, 0.0, 0.0, 0.0, 0.0, 0.0, 0.0, 0.0, 0.0, 0.0, 0.0, 0.0, 0.0, 0.0, 0.0, 0.0, 0.0, 0.0, 0.0, 0.0, 0.0, 0.0, 0.0, 0.0, 0.0, 0.0, 0.0])
me_circle_007.materials.append(mat_material_001)
me_circle_007.use_remesh_fix_poles = True
me_circle_007.use_remesh_preserve_attributes = False
me_circle_007.use_mirror_vertex_groups = False
me_circle_007.update()
me_circle_008 = bpy.data.meshes.new('Circle.008')
me_circle_008.from_pydata([(0.0, 1.0, 0.0), (-0.1951, 0.9808, 0.0), (-0.3827, 0.9239, 0.0), (-0.5556, 0.8315, 0.0), (-0.7071, 0.7071, 0.0), (-0.8315, 0.5556, 0.0), (-0.9239, 0.3827, 0.0), (-0.9808, 0.1951, 0.0), (-1.0, 7.55e-08, 0.0), (-0.9808, -0.1951, 0.0), (-0.9239, -0.3827, 0.0), (-0.8315, -0.5556, 0.0), (-0.7071, -0.7071, 0.0), (-0.5556, -0.8315, 0.0), (-0.3827, -0.9239, 0.0), (-0.1951, -0.9808, 0.0), (3.258e-07, -1.0, 0.0), (0.1951, -0.9808, 0.0), (0.3827, -0.9239, 0.0), (0.5556, -0.8315, 0.0), (0.7071, -0.7071, 0.0), (0.8315, -0.5556, 0.0), (0.9239, -0.3827, 0.0), (0.9808, -0.1951, 0.0), (1.0, 9.656e-07, 0.0), (0.9808, 0.1951, 0.0), (0.9239, 0.3827, 0.0), (0.8315, 0.5556, 0.0), (0.7071, 0.7071, 0.0), (0.5556, 0.8315, 0.0), (0.3827, 0.9239, 0.0), (0.1951, 0.9808, 0.0), (-2.904e-08, 0.8074, -2.869e-09), (-0.1575, 0.7919, -2.869e-09), (-0.309, 0.746, -2.869e-09), (-0.4486, 0.6714, -2.869e-09), (-0.5709, 0.5709, -2.869e-09), (-0.6714, 0.4486, -2.869e-09), (-0.746, 0.309, -2.869e-09), (-0.7919, 0.1575, -2.869e-09), (-0.8074, 1.586e-07, -2.869e-09), (-0.7919, -0.1575, -2.869e-09), (-0.746, -0.309, -2.869e-09), (-0.6714, -0.4486, -2.869e-09), (-0.5709, -0.5709, -2.869e-09), (-0.4486, -0.6714, -2.869e-09), (-0.309, -0.746, -2.869e-09), (-0.1575, -0.7919, -2.869e-09), (2.341e-07, -0.8074, -2.869e-09), (0.1575, -0.7919, -2.869e-09), (0.309, -0.746, -2.869e-09), (0.4486, -0.6714, -2.869e-09), (0.5709, -0.5709, -2.869e-09), (0.6714, -0.4486, -2.869e-09), (0.746, -0.309, -2.869e-09), (0.7919, -0.1575, -2.869e-09), (0.8074, 8.773e-07, -2.869e-09), (0.7919, 0.1575, -2.869e-09), (0.746, 0.309, -2.869e-09), (0.6714, 0.4486, -2.869e-09), (0.5709, 0.571, -2.869e-09), (0.4486, 0.6714, -2.869e-09), (0.309, 0.746, -2.869e-09), (0.1575, 0.7919, -2.869e-09)], [], [(18, 17, 49, 50), (5, 4, 36, 37), (0, 31, 63, 32), (19, 18, 50, 51), (6, 5, 37, 38), (20, 19, 51, 52), (7, 6, 38, 39), (21, 20, 52, 53), (8, 7, 39, 40), (22, 21, 53, 54), (9, 8, 40, 41), (23, 22, 54, 55), (10, 9, 41, 42), (24, 23, 55, 56), (11, 10, 42, 43), (25, 24, 56, 57), (12, 11, 43, 44), (26, 25, 57, 58), (13, 12, 44, 45), (27, 26, 58, 59), (14, 13, 45, 46), (1, 0, 32, 33), (28, 27, 59, 60), (15, 14, 46, 47), (2, 1, 33, 34), (29, 28, 60, 61), (16, 15, 47, 48), (3, 2, 34, 35), (30, 29, 61, 62), (17, 16, 48, 49), (4, 3, 35, 36), (31, 30, 62, 63)])
_uv = me_circle_008.uv_layers.new(name='UVMap')
_uv.uv.foreach_set('vector', [0.0, 0.0, 0.0, 0.0, 0.0, 0.0, 0.0, 0.0, 0.0, 0.0, 0.0, 0.0, 0.0, 0.0, 0.0, 0.0, 0.0, 0.0, 0.0, 0.0, 0.0, 0.0, 0.0, 0.0, 0.0, 0.0, 0.0, 0.0, 0.0, 0.0, 0.0, 0.0, 0.0, 0.0, 0.0, 0.0, 0.0, 0.0, 0.0, 0.0, 0.0, 0.0, 0.0, 0.0, 0.0, 0.0, 0.0, 0.0, 0.0, 0.0, 0.0, 0.0, 0.0, 0.0, 0.0, 0.0, 0.0, 0.0, 0.0, 0.0, 0.0, 0.0, 0.0, 0.0, 0.0, 0.0, 0.0, 0.0, 0.0, 0.0, 0.0, 0.0, 0.0, 0.0, 0.0, 0.0, 0.0, 0.0, 0.0, 0.0, 0.0, 0.0, 0.0, 0.0, 0.0, 0.0, 0.0, 0.0, 0.0, 0.0, 0.0, 0.0, 0.0, 0.0, 0.0, 0.0, 0.0, 0.0, 0.0, 0.0, 0.0, 0.0, 0.0, 0.0, 0.0, 0.0, 0.0, 0.0, 0.0, 0.0, 0.0, 0.0, 0.0, 0.0, 0.0, 0.0, 0.0, 0.0, 0.0, 0.0, 0.0, 0.0, 0.0, 0.0, 0.0, 0.0, 0.0, 0.0, 0.0, 0.0, 0.0, 0.0, 0.0, 0.0, 0.0, 0.0, 0.0, 0.0, 0.0, 0.0, 0.0, 0.0, 0.0, 0.0, 0.0, 0.0, 0.0, 0.0, 0.0, 0.0, 0.0, 0.0, 0.0, 0.0, 0.0, 0.0, 0.0, 0.0, 0.0, 0.0, 0.0, 0.0, 0.0, 0.0, 0.0, 0.0, 0.0, 0.0, 0.0, 0.0, 0.0, 0.0, 0.0, 0.0, 0.0, 0.0, 0.0, 0.0, 0.0, 0.0, 0.0, 0.0, 0.0, 0.0, 0.0, 0.0, 0.0, 0.0, 0.0, 0.0, 0.0, 0.0, 0.0, 0.0, 0.0, 0.0, 0.0, 0.0, 0.0, 0.0, 0.0, 0.0, 0.0, 0.0, 0.0, 0.0, 0.0, 0.0, 0.0, 0.0, 0.0, 0.0, 0.0, 0.0, 0.0, 0.0, 0.0, 0.0, 0.0, 0.0, 0.0, 0.0, 0.0, 0.0, 0.0, 0.0, 0.0, 0.0, 0.0, 0.0, 0.0, 0.0, 0.0, 0.0, 0.0, 0.0, 0.0, 0.0, 0.0, 0.0, 0.0, 0.0, 0.0, 0.0, 0.0, 0.0, 0.0, 0.0, 0.0, 0.0, 0.0, 0.0, 0.0, 0.0, 0.0, 0.0])
me_circle_008.materials.append(mat_material_001)
me_circle_008.use_remesh_fix_poles = True
me_circle_008.use_remesh_preserve_attributes = False
me_circle_008.use_mirror_vertex_groups = False
me_circle_008.update()

# ---- curves / text
txt_text = bpy.data.curves.new('Text', 'FONT')
txt_text.dimensions = '2D'
txt_text.body = '2'
txt_text.materials.append(mat_two_white)
txt_text.use_path_clamp = True
txt_text.align_x = 'CENTER'
txt_text_001 = bpy.data.curves.new('Text.001', 'FONT')
txt_text_001.dimensions = '2D'
txt_text_001.body = '3'
txt_text_001.materials.append(mat_material_003)
txt_text_001.use_path_clamp = True
txt_text_001.align_x = 'CENTER'

# ---- objects
ob_camera = bpy.data.objects.new('Camera', cam_camera)
ob_plane_006 = bpy.data.objects.new('Plane.006', me_plane_006)
ob_circle_009 = bpy.data.objects.new('Circle.009', me_circle_009)
ob_circle_010 = bpy.data.objects.new('Circle.010', me_circle_010)
ob_circle_011 = bpy.data.objects.new('Circle.011', me_circle_011)
ob_circle_012 = bpy.data.objects.new('Circle.012', me_circle_012)
ob_circle_013 = bpy.data.objects.new('Circle.013', me_circle_013)
ob_plane_008 = bpy.data.objects.new('Plane.008', me_plane_008)
ob_plane_007 = bpy.data.objects.new('Plane.007', me_plane_010)
ob_circle_003 = bpy.data.objects.new('Circle.003', me_circle_004)
ob_plane = bpy.data.objects.new('Plane', me_plane)
ob_text = bpy.data.objects.new('Text', txt_text)
ob_circle = bpy.data.objects.new('Circle', me_circle)
ob_circle_001 = bpy.data.objects.new('Circle.001', me_circle_001)
ob_circle_002 = bpy.data.objects.new('Circle.002', me_circle_002)
ob_plane_001 = bpy.data.objects.new('Plane.001', me_plane_001)
ob_plane_002 = bpy.data.objects.new('Plane.002', me_plane_002)
ob_plane_003 = bpy.data.objects.new('Plane.003', me_plane_003)
ob_plane_004 = bpy.data.objects.new('Plane.004', me_plane_004)
ob_plane_005 = bpy.data.objects.new('Plane.005', me_plane_005)
ob_circle_004 = bpy.data.objects.new('Circle.004', me_circle_003)
ob_circle_005 = bpy.data.objects.new('Circle.005', me_circle_005)
ob_circle_006 = bpy.data.objects.new('Circle.006', me_circle_006)
ob_circle_007 = bpy.data.objects.new('Circle.007', me_circle_007)
ob_circle_008 = bpy.data.objects.new('Circle.008', me_circle_008)
ob_text_001 = bpy.data.objects.new('Text.001', txt_text_001)

# ---- transforms, parenting, visibility, modifiers, constraints
ob_camera.location = (0.0, 0.0, 17.99)
ob_camera.lock_rotations_4d = False
ob_camera.empty_display_type = 'ARROWS'
ob_camera.color = (0.0, 0.0, 0.0, 0.0)
ob_camera.display_type = 'WIRE'
ob_camera.lineart.crease_threshold = 0.0
ob_plane_006.location = (-0.2734, -0.02958, 0.08994)
ob_plane_006.scale = (7.098, 7.098, 7.098)
ob_plane_006.lineart.crease_threshold = 0.0
ob_circle_009.location = (6.224, 5.903, 0.2558)
ob_circle_009.scale = (6.238, 6.238, 6.238)
ob_circle_009.lineart.crease_threshold = 0.0
_m = ob_circle_009.modifiers.new('Subdivision', 'SUBSURF')
_m.uv_smooth = 'PRESERVE_CORNERS'
_m.levels = 2
ob_circle_010.location = (6.224, 5.903, 0.1729)
ob_circle_010.scale = (12.03, 12.03, 12.03)
ob_circle_010.lineart.crease_threshold = 0.0
_m = ob_circle_010.modifiers.new('Subdivision', 'SUBSURF')
_m.uv_smooth = 'PRESERVE_CORNERS'
_m.levels = 2
ob_circle_011.location = (6.224, 5.903, 0.3595)
ob_circle_011.scale = (2.925, 2.925, 2.925)
ob_circle_011.lineart.crease_threshold = 0.0
_m = ob_circle_011.modifiers.new('Subdivision', 'SUBSURF')
_m.uv_smooth = 'PRESERVE_CORNERS'
_m.levels = 2
ob_circle_012.location = (-4.915, -5.741, 0.4385)
ob_circle_012.scale = (6.136, 3.013, 6.136)
ob_circle_012.lineart.crease_threshold = 0.0
_m = ob_circle_012.modifiers.new('Subdivision', 'SUBSURF')
_m.uv_smooth = 'PRESERVE_CORNERS'
_m.levels = 2
ob_circle_013.location = (7.891, -5.471, 0.3202)
ob_circle_013.scale = (-6.136, 2.058, 6.136)
ob_circle_013.lineart.crease_threshold = 0.0
_m = ob_circle_013.modifiers.new('Subdivision', 'SUBSURF')
_m.uv_smooth = 'PRESERVE_CORNERS'
_m.levels = 2
ob_plane_008.location = (-3.753, -2.864, 0.5216)
ob_plane_008.scale = (0.7818, 0.7818, 0.7818)
ob_plane_008.lineart.crease_threshold = 0.0
ob_plane_007.location = (-4.626, -4.061, 0.5286)
ob_plane_007.scale = (1.009, 1.009, 1.009)
ob_plane_007.lineart.crease_threshold = 0.0
ob_circle_003.location = (-0.0002189, 0.0001563, 16.55)
ob_circle_003.scale = (0.5179, 0.5179, 0.5179)
ob_circle_003.lineart.crease_threshold = 0.0
ob_plane.location = (0.0, 0.0, 0.0)
ob_plane.scale = (6.5, 6.5, 6.5)
ob_plane.lineart.crease_threshold = 0.0
ob_text.location = (1.548, -4.303, 1.225)
ob_text.scale = (11.88, 11.88, 11.88)
ob_text.lineart.crease_threshold = 0.0
ob_circle.location = (9.853, -6.512, 1.026)
ob_circle.scale = (12.86, 12.86, 12.86)
ob_circle.lineart.crease_threshold = 0.0
_m = ob_circle.modifiers.new('Mirror', 'MIRROR')
_m = ob_circle.modifiers.new('Subdivision', 'SUBSURF')
_m.uv_smooth = 'PRESERVE_CORNERS'
_m.levels = 2
ob_circle_001.location = (1.494, -3.93, 0.5785)
ob_circle_001.scale = (8.024, 8.024, 8.024)
ob_circle_001.lineart.crease_threshold = 0.0
_m = ob_circle_001.modifiers.new('Mirror', 'MIRROR')
_m = ob_circle_001.modifiers.new('Subdivision', 'SUBSURF')
_m.uv_smooth = 'PRESERVE_CORNERS'
_m.levels = 2
ob_circle_002.location = (1.44, -3.543, 0.2986)
ob_circle_002.scale = (9.708, 9.708, 9.708)
ob_circle_002.lineart.crease_threshold = 0.0
_m = ob_circle_002.modifiers.new('Mirror', 'MIRROR')
_m = ob_circle_002.modifiers.new('Subdivision', 'SUBSURF')
_m.uv_smooth = 'PRESERVE_CORNERS'
_m.levels = 2
ob_plane_001.location = (0.0, 0.0, 0.0)
ob_plane_001.scale = (6.667, 6.667, 6.667)
ob_plane_001.lineart.crease_threshold = 0.0
ob_plane_002.location = (0.1087, 0.3591, 0.357)
ob_plane_002.scale = (2.049, 2.862, 1.907)
ob_plane_002.lineart.crease_threshold = 0.0
ob_plane_003.location = (-0.9028, -3.046, 0.4037)
ob_plane_003.scale = (0.4672, 0.4356, 0.5701)
ob_plane_003.lineart.crease_threshold = 0.0
ob_plane_004.location = (0.1087, 0.4311, 0.416)
ob_plane_004.scale = (0.05634, 0.05634, 0.05634)
ob_plane_004.lineart.crease_threshold = 0.0
_m = ob_plane_004.modifiers.new('Mirror', 'MIRROR')
_m.use_clip = True
ob_plane_005.location = (0.0, 0.0, 0.0)
ob_plane_005.scale = (6.544, 6.544, 6.544)
ob_plane_005.lineart.crease_threshold = 0.0
ob_circle_004.location = (-8.416, -7.501, 0.1429)
ob_circle_004.scale = (9.88, 9.88, 9.88)
ob_circle_004.lineart.crease_threshold = 0.0
_m = ob_circle_004.modifiers.new('Subdivision', 'SUBSURF')
_m.uv_smooth = 'PRESERVE_CORNERS'
_m.levels = 2
ob_circle_005.location = (-6.568, -4.385, 0.1429)
ob_circle_005.scale = (12.18, 12.18, 12.18)
ob_circle_005.lineart.crease_threshold = 0.0
_m = ob_circle_005.modifiers.new('Subdivision', 'SUBSURF')
_m.uv_smooth = 'PRESERVE_CORNERS'
_m.levels = 2
ob_circle_006.location = (-7.673, -5.813, 0.08983)
ob_circle_006.scale = (12.8, 12.8, 12.8)
ob_circle_006.lineart.crease_threshold = 0.0
ob_circle_007.location = (0.7148, -3.615, 1.059)
ob_circle_007.scale = (9.059, 9.059, 9.059)
ob_circle_007.lineart.crease_threshold = 0.0
_m = ob_circle_007.modifiers.new('Subdivision', 'SUBSURF')
_m.uv_smooth = 'PRESERVE_CORNERS'
ob_circle_008.location = (4.315, -10.86, 1.059)
ob_circle_008.scale = (9.059, 9.059, 9.059)
ob_circle_008.lineart.crease_threshold = 0.0
_m = ob_circle_008.modifiers.new('Subdivision', 'SUBSURF')
_m.uv_smooth = 'PRESERVE_CORNERS'
ob_text_001.location = (0.4703, -1.174, 4.39)
ob_text_001.scale = (8.027, 8.027, 8.027)
ob_text_001.lineart.crease_threshold = 0.0

# ---- collection membership
col_collection.objects.link(ob_camera)
col_collection.objects.link(ob_plane_006)
col_collection.objects.link(ob_circle_009)
col_collection.objects.link(ob_circle_010)
col_collection.objects.link(ob_circle_011)
col_collection.objects.link(ob_circle_012)
col_collection.objects.link(ob_circle_013)
col_collection.objects.link(ob_plane_008)
col_collection.objects.link(ob_plane_007)
col_crop_helper.objects.link(ob_circle_003)
col_two.objects.link(ob_plane)
col_two.objects.link(ob_text)
col_two.objects.link(ob_circle)
col_two.objects.link(ob_circle_001)
col_two.objects.link(ob_circle_002)
col_start.objects.link(ob_plane_001)
col_start.objects.link(ob_plane_002)
col_start.objects.link(ob_plane_003)
col_start.objects.link(ob_plane_004)
col_three.objects.link(ob_plane_005)
col_three.objects.link(ob_circle_004)
col_three.objects.link(ob_circle_005)
col_three.objects.link(ob_circle_006)
col_three.objects.link(ob_circle_007)
col_three.objects.link(ob_circle_008)
col_three.objects.link(ob_text_001)
def _layer_coll(name, lc=None):
    lc = lc or bpy.context.view_layer.layer_collection
    for c in lc.children:
        if c.name == name: return c
        r = _layer_coll(name, c)
        if r: return r
_layer_coll('Crop_Helper').exclude = True
_layer_coll('two').exclude = True
_layer_coll('start').exclude = True
_layer_coll('three').exclude = True

# ---- scene / render settings (as saved in the file)
scene.camera = ob_camera
scene.frame_start = 1; scene.frame_end = 250; scene.frame_set(1)
scene.render.engine = 'CYCLES'
scene.render.resolution_x = 350
scene.render.resolution_y = 350
scene.cycles.samples = 128
scene.cycles.sampling_pattern = 'TABULATED_SOBOL'
scene.cycles.use_adaptive_sampling = False
scene.cycles.use_light_tree = False
scene.eevee.use_gtao = True
scene.view_settings.view_transform = 'Filmic'
bpy.context.view_layer.update()
